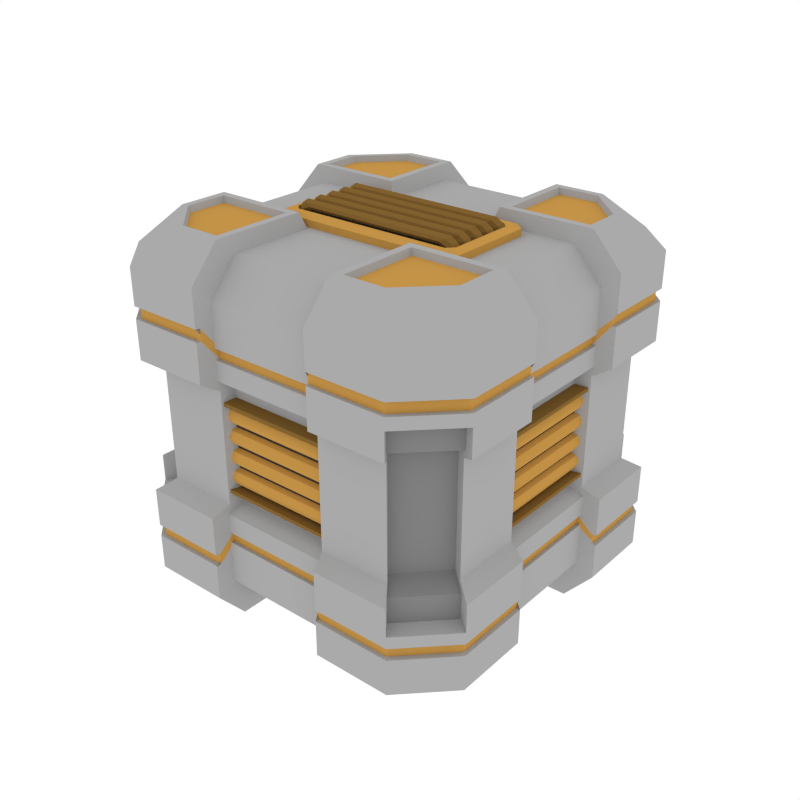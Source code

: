 # Source: Props_Crate.blend  (saved by Blender 2.79.0; exported with 4.5.12 LTS)
import bpy
from mathutils import Matrix  # noqa: F401  (used for matrix-valued properties, if any)

bpy.ops.wm.read_factory_settings(use_empty=True)
scene = bpy.context.scene
scene.name = 'Scene'

# ---- collections
col_collection_1 = bpy.data.collections.new('Collection 1'); scene.collection.children.link(col_collection_1)

# ---- materials (node trees are filled in below, after node groups)
mat_main = bpy.data.materials.new('Main')
mat_main.alpha_threshold = 0.0
mat_main.diffuse_color = (0.402, 0.402, 0.402, 1.0)
mat_main.roughness = 0.5
mat_accent = bpy.data.materials.new('Accent')
mat_accent.alpha_threshold = 0.0
mat_accent.diffuse_color = (0.5596, 0.2977, 0.06679, 1.0)
mat_accent.roughness = 0.5
mat_darkgrey = bpy.data.materials.new('DarkGrey')
mat_darkgrey.alpha_threshold = 0.0
mat_darkgrey.diffuse_color = (0.2395, 0.2395, 0.2395, 1.0)
mat_darkgrey.roughness = 0.5
mat_darkaccent = bpy.data.materials.new('DarkAccent')
mat_darkaccent.alpha_threshold = 0.0
mat_darkaccent.diffuse_color = (0.2266, 0.1234, 0.03015, 1.0)
mat_darkaccent.roughness = 0.5
mat_black = bpy.data.materials.new('Black')
mat_black.alpha_threshold = 0.0
mat_black.diffuse_color = (0.04203, 0.04203, 0.04203, 1.0)
mat_black.roughness = 0.5

# ---- material node trees

# ---- world
world_world = bpy.data.worlds.new('World'); scene.world = world_world
world_world.color = (1.0, 1.0, 1.0)
world_world.use_sun_shadow = False
world_world.sun_shadow_jitter_overblur = 0.0
world_world.cycles.sampling_method = 'NONE'
world_world.cycles.sample_map_resolution = 256

# ---- meshes
me_cube = bpy.data.meshes.new('Cube')
me_cube.from_pydata([(0.1329, 0.1329, 0.798), (0.1329, -0.1329, 0.798), (-0.1329, 0.1329, 0.798), (-0.1329, -0.1329, 0.798), (0.1223, -0.1223, 0.7663), (-0.1223, -0.1223, 0.7663), (0.1223, 0.1223, 0.7663), (-0.1223, 0.1223, 0.7663), (-0.1329, 0.3282, 0.798), (-0.1329, 0.3986, 0.7276), (0.1329, 0.3986, 0.7276), (0.1329, 0.3282, 0.798), (0.1329, -0.3986, 0.7276), (0.1329, -0.3363, 0.798), (-0.1329, -0.3986, 0.7276), (-0.1329, -0.3363, 0.798), (-0.3986, -0.1329, 0.7276), (-0.3363, -0.1329, 0.798), (-0.3986, 0.1329, 0.7276), (-0.3363, 0.1329, 0.798), (0.3363, 0.1329, 0.798), (0.3986, 0.1329, 0.7276), (0.3986, -0.1329, 0.7276), (0.3363, -0.1329, 0.798), (-0.1223, 0.2964, 0.7663), (-0.1223, 0.3668, 0.6959), (0.1223, 0.3668, 0.6959), (0.1223, 0.2964, 0.7663), (0.1223, -0.3045, 0.7663), (0.1223, -0.3668, 0.6959), (-0.1223, -0.3045, 0.7663), (-0.1223, -0.3668, 0.6959), (-0.3045, -0.1223, 0.7663), (-0.3668, -0.1223, 0.6959), (-0.3668, 0.1223, 0.6959), (-0.3045, 0.1223, 0.7663), (0.3668, 0.1223, 0.6959), (0.3045, 0.1223, 0.7663), (0.3668, -0.1223, 0.6959), (0.3045, -0.1223, 0.7663), (-0.3363, -0.2384, 0.798), (-0.2384, -0.3363, 0.798), (-0.3986, -0.3007, 0.7276), (-0.3007, -0.3986, 0.7276), (-0.239, 0.3282, 0.798), (-0.3363, 0.2289, 0.798), (-0.3013, 0.3986, 0.7276), (-0.3986, 0.2993, 0.7276), (0.2384, -0.3363, 0.798), (0.3363, -0.2384, 0.798), (0.3007, -0.3986, 0.7276), (0.3986, -0.3007, 0.7276), (0.3363, 0.2289, 0.798), (0.239, 0.3282, 0.798), (0.3986, 0.2993, 0.7276), (0.3013, 0.3986, 0.7276), (-0.1329, -0.3986, 0.6251), (-0.1329, -0.3986, 0.6506), (-0.3986, 0.1329, 0.6251), (-0.3986, 0.1329, 0.6506), (0.3986, -0.1329, 0.6251), (0.3986, -0.1329, 0.6506), (0.1329, 0.3986, 0.6251), (0.1329, 0.3986, 0.6506), (0.1223, 0.3668, 0.5832), (0.1223, 0.3668, 0.6063), (-0.1223, -0.3668, 0.5832), (-0.1223, -0.3668, 0.6063), (-0.3668, 0.1223, 0.5832), (-0.3668, 0.1223, 0.6063), (0.3668, -0.1223, 0.5832), (0.3668, -0.1223, 0.6063), (-0.3007, -0.3986, 0.6251), (-0.3007, -0.3986, 0.6506), (-0.3986, 0.2993, 0.6251), (-0.3986, 0.2993, 0.6506), (0.3986, -0.3007, 0.6251), (0.3986, -0.3007, 0.6506), (0.3013, 0.3986, 0.6251), (0.3013, 0.3986, 0.6506), (-0.3986, -0.1329, 0.6506), (-0.3986, -0.1329, 0.6251), (-0.1329, 0.3986, 0.6506), (-0.1329, 0.3986, 0.6251), (0.1329, -0.3986, 0.6506), (0.1329, -0.3986, 0.6251), (0.3986, 0.1329, 0.6506), (0.3986, 0.1329, 0.6251), (-0.1223, 0.3668, 0.6063), (-0.1223, 0.3668, 0.5832), (0.1223, -0.3668, 0.6063), (0.1223, -0.3668, 0.5832), (-0.3668, -0.1223, 0.6063), (-0.3668, -0.1223, 0.5832), (0.3668, 0.1223, 0.6063), (0.3668, 0.1223, 0.5832), (-0.3986, -0.3007, 0.6506), (-0.3986, -0.3007, 0.6251), (-0.3013, 0.3986, 0.6506), (-0.3013, 0.3986, 0.6251), (0.3007, -0.3986, 0.6506), (0.3007, -0.3986, 0.6251), (0.3986, 0.2993, 0.6506), (0.3986, 0.2993, 0.6251), (-0.1301, -0.3902, 0.6251), (-0.1301, -0.3902, 0.6501), (-0.3902, 0.1301, 0.6251), (-0.3902, 0.1301, 0.6501), (0.3902, -0.1301, 0.6251), (0.3902, -0.1301, 0.6501), (0.1301, 0.3902, 0.6251), (0.1301, 0.3902, 0.6501), (0.1197, 0.3592, 0.5841), (0.1197, 0.3592, 0.6066), (-0.1197, -0.3592, 0.5841), (-0.1197, -0.3592, 0.6066), (-0.3592, 0.1197, 0.5841), (-0.3592, 0.1197, 0.6066), (0.3592, -0.1197, 0.5841), (0.3592, -0.1197, 0.6066), (-0.2944, -0.3902, 0.6251), (-0.2944, -0.3902, 0.6501), (-0.3902, 0.293, 0.6251), (-0.3902, 0.293, 0.6501), (0.3902, -0.2944, 0.6251), (0.3902, -0.2944, 0.6501), (0.295, 0.3902, 0.6251), (0.295, 0.3902, 0.6501), (-0.3902, -0.1301, 0.6501), (-0.3902, -0.1301, 0.6251), (-0.1301, 0.3902, 0.6501), (-0.1301, 0.3902, 0.6251), (0.1301, -0.3902, 0.6501), (0.1301, -0.3902, 0.6251), (0.3902, 0.1301, 0.6501), (0.3902, 0.1301, 0.6251), (-0.1197, 0.3592, 0.6066), (-0.1197, 0.3592, 0.5841), (0.1197, -0.3592, 0.6066), (0.1197, -0.3592, 0.5841), (-0.3592, -0.1197, 0.6066), (-0.3592, -0.1197, 0.5841), (0.3592, 0.1197, 0.6066), (0.3592, 0.1197, 0.5841), (-0.3902, -0.2944, 0.6501), (-0.3902, -0.2944, 0.6251), (-0.295, 0.3902, 0.6501), (-0.295, 0.3902, 0.6251), (0.2944, -0.3902, 0.6501), (0.2944, -0.3902, 0.6251), (0.3902, 0.293, 0.6501), (0.3902, 0.293, 0.6251), (-0.1493, -0.3201, 0.798), (-0.1493, -0.1493, 0.798), (-0.3201, -0.1493, 0.798), (-0.1493, 0.1484, 0.798), (-0.1493, 0.3125, 0.798), (-0.3201, 0.1484, 0.798), (0.3201, -0.1493, 0.798), (0.1493, -0.1493, 0.798), (0.1493, -0.3201, 0.798), (0.1493, 0.3125, 0.798), (0.1493, 0.1484, 0.798), (0.3201, 0.1484, 0.798), (-0.3201, 0.2291, 0.798), (-0.2384, 0.3125, 0.798), (0.2384, 0.3125, 0.798), (0.3201, 0.2291, 0.798), (0.3201, -0.2379, 0.798), (0.2379, -0.3201, 0.798), (-0.2379, -0.3201, 0.798), (-0.3201, -0.2379, 0.798), (-0.1535, -0.3159, 0.7851), (-0.1535, -0.1535, 0.7851), (-0.3159, -0.1535, 0.7851), (-0.1536, 0.1525, 0.7851), (-0.1536, 0.3084, 0.7851), (-0.3159, 0.1525, 0.7851), (0.3159, -0.1535, 0.7851), (0.1535, -0.1535, 0.7851), (0.1535, -0.3159, 0.7851), (0.1536, 0.3084, 0.7851), (0.1536, 0.1525, 0.7851), (0.3159, 0.1525, 0.7851), (-0.3159, 0.2291, 0.7851), (-0.2383, 0.3084, 0.7851), (0.2383, 0.3084, 0.7851), (0.3159, 0.2291, 0.7851), (0.3159, -0.2378, 0.7851), (0.2378, -0.3159, 0.7851), (-0.2378, -0.3159, 0.7851), (-0.3159, -0.2378, 0.7851), (-0.3986, -0.1329, 0.6001), (-0.1329, 0.3986, 0.6001), (0.1329, -0.3986, 0.6001), (0.3986, 0.1329, 0.6001), (-0.1223, 0.3668, 0.5653), (0.1223, -0.3668, 0.5653), (-0.3668, -0.1223, 0.5653), (0.3668, 0.1223, 0.5653), (-0.3986, -0.3007, 0.6001), (-0.3013, 0.3986, 0.6001), (0.3007, -0.3986, 0.6001), (0.3986, 0.2993, 0.6001), (-0.1329, -0.3986, 0.6001), (-0.3986, 0.1329, 0.6001), (0.3986, -0.1329, 0.6001), (0.1329, 0.3986, 0.6001), (0.1223, 0.3668, 0.5653), (-0.1223, -0.3668, 0.5653), (-0.3668, 0.1223, 0.5653), (0.3668, -0.1223, 0.5653), (-0.3007, -0.3986, 0.6001), (-0.3986, 0.2993, 0.6001), (0.3986, -0.3007, 0.6001), (0.3013, 0.3986, 0.6001), (-0.3718, -0.2805, 0.596), (-0.281, 0.3717, 0.596), (0.2805, -0.3718, 0.596), (0.3718, 0.2791, 0.596), (-0.2805, -0.3718, 0.596), (-0.3718, 0.2791, 0.596), (0.3718, -0.2805, 0.596), (0.281, 0.3717, 0.596), (-0.3986, -0.1329, 0.5415), (-0.1329, 0.3986, 0.5415), (0.1329, -0.3986, 0.5415), (0.3986, 0.1329, 0.5415), (-0.1223, 0.3668, 0.5415), (0.1223, -0.3668, 0.5415), (-0.3668, -0.1223, 0.5415), (0.3668, 0.1223, 0.5415), (-0.3986, -0.3007, 0.5415), (-0.3013, 0.3986, 0.5415), (0.3007, -0.3986, 0.5415), (0.3986, 0.2993, 0.5415), (-0.1329, -0.3986, 0.5415), (-0.3986, 0.1329, 0.5415), (0.3986, -0.1329, 0.5415), (0.1329, 0.3986, 0.5415), (0.1223, 0.3668, 0.5415), (-0.1223, -0.3668, 0.5415), (-0.3668, 0.1223, 0.5415), (0.3668, -0.1223, 0.5415), (-0.3007, -0.3986, 0.5415), (-0.3986, 0.2993, 0.5415), (0.3986, -0.3007, 0.5415), (0.3013, 0.3986, 0.5415), (-0.3718, -0.2805, 0.5415), (-0.281, 0.3717, 0.5415), (0.2805, -0.3718, 0.5415), (0.3718, 0.2791, 0.5415), (-0.2805, -0.3718, 0.5415), (-0.3718, 0.2791, 0.5415), (0.3718, -0.2805, 0.5415), (0.281, 0.3717, 0.5415), (-0.3634, -0.1211, 0.5209), (-0.1211, 0.3634, 0.5209), (0.1211, -0.3634, 0.5209), (0.3634, 0.1211, 0.5209), (-0.1115, 0.3344, 0.5209), (0.1115, -0.3345, 0.5209), (-0.3345, -0.1115, 0.5209), (0.3345, 0.1115, 0.5209), (-0.3634, -0.2742, 0.5209), (-0.2747, 0.3634, 0.5209), (0.2742, -0.3634, 0.5209), (0.3634, 0.2729, 0.5209), (-0.339, -0.2558, 0.5209), (-0.2562, 0.3389, 0.5209), (0.2557, -0.339, 0.5209), (0.339, 0.2545, 0.5209), (-0.1211, -0.3634, 0.5209), (-0.3634, 0.1211, 0.5209), (0.3634, -0.1211, 0.5209), (0.1211, 0.3634, 0.5209), (0.1115, 0.3344, 0.5209), (-0.1115, -0.3345, 0.5209), (-0.3345, 0.1115, 0.5209), (0.3345, -0.1115, 0.5209), (-0.2742, -0.3634, 0.5209), (-0.3634, 0.2729, 0.5209), (0.3634, -0.2742, 0.5209), (0.2747, 0.3634, 0.5209), (-0.2557, -0.339, 0.5209), (-0.339, 0.2545, 0.5209), (0.339, -0.2558, 0.5209), (0.2562, 0.3389, 0.5209), (-0.2097, -0.09732, 0.781), (-0.1907, -0.1157, 0.781), (-0.1907, 0.113, 0.781), (-0.2097, 0.09462, 0.781), (-0.1907, -0.1157, 0.7471), (-0.2097, -0.09732, 0.7471), (-0.2097, 0.09462, 0.7471), (-0.1907, 0.113, 0.7471), (0.1895, -0.1157, 0.781), (0.2085, -0.09732, 0.781), (0.2085, 0.09462, 0.781), (0.1895, 0.113, 0.781), (0.2085, -0.09732, 0.7471), (0.1895, -0.1157, 0.7471), (0.1895, 0.113, 0.7471), (0.2085, 0.09462, 0.7471), (-0.1811, -0.103, 0.7865), (-0.1967, -0.08651, 0.7865), (-0.1967, 0.08381, 0.7865), (-0.1811, 0.1003, 0.7865), (0.1955, -0.08651, 0.7865), (0.1799, -0.103, 0.7865), (0.1799, 0.1003, 0.7865), (0.1955, 0.08381, 0.7865), (-0.1761, -0.09013, 0.7865), (-0.1899, -0.07551, 0.7865), (-0.1899, 0.07281, 0.7865), (-0.1761, 0.08743, 0.7865), (0.1887, -0.07551, 0.7865), (0.1749, -0.09013, 0.7865), (0.1749, 0.08743, 0.7865), (0.1887, 0.07281, 0.7865), (-0.1761, -0.09013, 0.7695), (-0.1899, -0.07551, 0.7695), (-0.1899, 0.07281, 0.7695), (-0.1761, 0.08743, 0.7695), (0.1887, -0.07551, 0.7695), (0.1749, -0.09013, 0.7695), (0.1749, 0.08743, 0.7695), (0.1887, 0.07281, 0.7695), (-0.1695, 0.06848, 0.7513), (-0.1734, 0.07777, 0.7513), (-0.1827, 0.08161, 0.7513), (-0.192, 0.07777, 0.7513), (-0.1959, 0.06848, 0.7535), (-0.192, 0.05919, 0.7513), (-0.1827, 0.05534, 0.7513), (-0.1734, 0.05919, 0.7513), (-0.1669, 0.06848, 0.7698), (-0.1712, 0.07777, 0.7698), (-0.1816, 0.08161, 0.7698), (-0.192, 0.07777, 0.7698), (-0.1964, 0.06848, 0.7721), (-0.192, 0.05919, 0.7698), (-0.1816, 0.05534, 0.7698), (-0.1712, 0.05919, 0.7698), (-0.1619, 0.06848, 0.7778), (-0.1653, 0.07777, 0.7796), (-0.1734, 0.08161, 0.784), (-0.1816, 0.07777, 0.7884), (-0.1849, 0.06848, 0.7925), (-0.1816, 0.05919, 0.7884), (-0.1734, 0.05534, 0.784), (-0.1653, 0.05919, 0.7796), (-0.1526, 0.06848, 0.7824), (-0.1526, 0.07777, 0.7849), (-0.156, 0.08161, 0.7912), (-0.1664, 0.07777, 0.7974), (-0.1707, 0.06848, 0.8022), (-0.1664, 0.05919, 0.7974), (-0.156, 0.05534, 0.7912), (-0.1526, 0.05919, 0.7849), (0.1698, 0.06848, 0.7513), (0.1737, 0.07777, 0.7513), (0.183, 0.08161, 0.7513), (0.1924, 0.07777, 0.7513), (0.1962, 0.06848, 0.7535), (0.1924, 0.05919, 0.7513), (0.183, 0.05534, 0.7513), (0.1737, 0.05919, 0.7513), (0.167, 0.06848, 0.7698), (0.1713, 0.07777, 0.7698), (0.1817, 0.08161, 0.7698), (0.1921, 0.07777, 0.7698), (0.1965, 0.06848, 0.7721), (0.1921, 0.05919, 0.7698), (0.1817, 0.05534, 0.7698), (0.1713, 0.05919, 0.7698), (0.162, 0.06848, 0.7778), (0.1654, 0.07777, 0.7796), (0.1735, 0.08161, 0.784), (0.1816, 0.07777, 0.7884), (0.185, 0.06848, 0.7925), (0.1816, 0.05919, 0.7884), (0.1735, 0.05534, 0.784), (0.1654, 0.05919, 0.7796), (0.1527, 0.06848, 0.7824), (0.1527, 0.07777, 0.7849), (0.1561, 0.08161, 0.7912), (0.1665, 0.07777, 0.7974), (0.1708, 0.06848, 0.8022), (0.1665, 0.05919, 0.7974), (0.1561, 0.05534, 0.7912), (0.1527, 0.05919, 0.7849), (-0.1695, 0.03432, 0.7513), (-0.1734, 0.04361, 0.7513), (-0.1827, 0.04746, 0.7513), (-0.192, 0.04361, 0.7513), (-0.1959, 0.03432, 0.7535), (-0.192, 0.02503, 0.7513), (-0.1827, 0.02119, 0.7513), (-0.1734, 0.02503, 0.7513), (-0.1669, 0.03432, 0.7698), (-0.1712, 0.04361, 0.7698), (-0.1816, 0.04746, 0.7698), (-0.192, 0.04361, 0.7698), (-0.1964, 0.03432, 0.7721), (-0.192, 0.02503, 0.7698), (-0.1816, 0.02119, 0.7698), (-0.1712, 0.02503, 0.7698), (-0.1619, 0.03432, 0.7778), (-0.1653, 0.04361, 0.7796), (-0.1734, 0.04746, 0.784), (-0.1816, 0.04361, 0.7884), (-0.1849, 0.03432, 0.7925), (-0.1816, 0.02503, 0.7884), (-0.1734, 0.02119, 0.784), (-0.1653, 0.02503, 0.7796), (-0.1526, 0.03432, 0.7824), (-0.1526, 0.04361, 0.7849), (-0.156, 0.04746, 0.7912), (-0.1664, 0.04361, 0.7974), (-0.1707, 0.03432, 0.8022), (-0.1664, 0.02503, 0.7974), (-0.156, 0.02119, 0.7912), (-0.1526, 0.02503, 0.7849), (0.1698, 0.03432, 0.7513), (0.1737, 0.04361, 0.7513), (0.183, 0.04746, 0.7513), (0.1924, 0.04361, 0.7513), (0.1962, 0.03432, 0.7535), (0.1924, 0.02503, 0.7513), (0.183, 0.02119, 0.7513), (0.1737, 0.02503, 0.7513), (0.167, 0.03432, 0.7698), (0.1713, 0.04361, 0.7698), (0.1817, 0.04746, 0.7698), (0.1921, 0.04361, 0.7698), (0.1965, 0.03432, 0.7721), (0.1921, 0.02503, 0.7698), (0.1817, 0.02119, 0.7698), (0.1713, 0.02503, 0.7698), (0.162, 0.03432, 0.7778), (0.1654, 0.04361, 0.7796), (0.1735, 0.04746, 0.784), (0.1816, 0.04361, 0.7884), (0.185, 0.03432, 0.7925), (0.1816, 0.02503, 0.7884), (0.1735, 0.02119, 0.784), (0.1654, 0.02503, 0.7796), (0.1527, 0.03432, 0.7824), (0.1527, 0.04361, 0.7849), (0.1561, 0.04746, 0.7912), (0.1665, 0.04361, 0.7974), (0.1708, 0.03432, 0.8022), (0.1665, 0.02504, 0.7974), (0.1561, 0.02119, 0.7912), (0.1527, 0.02503, 0.7849), (-0.1695, 0.0001688, 0.7513), (-0.1734, 0.009457, 0.7513), (-0.1827, 0.0133, 0.7513), (-0.192, 0.009457, 0.7513), (-0.1959, 0.000169, 0.7535), (-0.192, -0.009119, 0.7513), (-0.1827, -0.01297, 0.7513), (-0.1734, -0.009119, 0.7513), (-0.1669, 0.0001689, 0.7698), (-0.1712, 0.009457, 0.7698), (-0.1816, 0.01331, 0.7698), (-0.192, 0.009457, 0.7698), (-0.1964, 0.0001689, 0.7721), (-0.192, -0.009119, 0.7698), (-0.1816, -0.01297, 0.7698), (-0.1712, -0.009119, 0.7698), (-0.1619, 0.0001688, 0.7778), (-0.1653, 0.009457, 0.7796), (-0.1734, 0.0133, 0.784), (-0.1816, 0.009457, 0.7884), (-0.1849, 0.0001688, 0.7925), (-0.1816, -0.009119, 0.7884), (-0.1734, -0.01297, 0.784), (-0.1653, -0.009119, 0.7796), (-0.1526, 0.000169, 0.7824), (-0.1526, 0.009457, 0.7849), (-0.156, 0.01331, 0.7912), (-0.1664, 0.009457, 0.7974), (-0.1707, 0.000169, 0.8022), (-0.1664, -0.009119, 0.7974), (-0.156, -0.01297, 0.7912), (-0.1526, -0.009119, 0.7849), (0.1698, 0.000169, 0.7513), (0.1737, 0.009457, 0.7513), (0.183, 0.01331, 0.7513), (0.1924, 0.009457, 0.7513), (0.1962, 0.0001689, 0.7535), (0.1924, -0.009119, 0.7513), (0.183, -0.01297, 0.7513), (0.1737, -0.009119, 0.7513), (0.167, 0.0001689, 0.7698), (0.1713, 0.009457, 0.7698), (0.1817, 0.01331, 0.7698), (0.1921, 0.009457, 0.7698), (0.1965, 0.0001691, 0.7721), (0.1921, -0.009119, 0.7698), (0.1817, -0.01297, 0.7698), (0.1713, -0.009119, 0.7698), (0.162, 0.000169, 0.7778), (0.1654, 0.009457, 0.7796), (0.1735, 0.01331, 0.784), (0.1816, 0.009457, 0.7884), (0.185, 0.0001689, 0.7925), (0.1816, -0.009119, 0.7884), (0.1735, -0.01297, 0.784), (0.1654, -0.009119, 0.7796), (0.1527, 0.000169, 0.7824), (0.1527, 0.009457, 0.7849), (0.1561, 0.01331, 0.7912), (0.1665, 0.009457, 0.7974), (0.1708, 0.000169, 0.8022), (0.1665, -0.009119, 0.7974), (0.1561, -0.01297, 0.7912), (0.1527, -0.009119, 0.7849), (-0.1695, -0.03399, 0.7513), (-0.1734, -0.0247, 0.7513), (-0.1827, -0.02085, 0.7513), (-0.192, -0.0247, 0.7513), (-0.1959, -0.03399, 0.7535), (-0.192, -0.04327, 0.7513), (-0.1827, -0.04712, 0.7513), (-0.1734, -0.04327, 0.7513), (-0.1669, -0.03399, 0.7698), (-0.1712, -0.0247, 0.7698), (-0.1816, -0.02085, 0.7698), (-0.192, -0.0247, 0.7698), (-0.1964, -0.03399, 0.7721), (-0.192, -0.04327, 0.7698), (-0.1816, -0.04712, 0.7698), (-0.1712, -0.04327, 0.7698), (-0.1619, -0.03399, 0.7778), (-0.1653, -0.0247, 0.7796), (-0.1734, -0.02085, 0.784), (-0.1816, -0.0247, 0.7884), (-0.1849, -0.03399, 0.7925), (-0.1816, -0.04327, 0.7884), (-0.1734, -0.04712, 0.784), (-0.1653, -0.04327, 0.7796), (-0.1526, -0.03399, 0.7824), (-0.1526, -0.0247, 0.7849), (-0.156, -0.02085, 0.7912), (-0.1664, -0.0247, 0.7974), (-0.1707, -0.03399, 0.8022), (-0.1664, -0.04327, 0.7974), (-0.156, -0.04712, 0.7912), (-0.1526, -0.04327, 0.7849), (0.1698, -0.03399, 0.7513), (0.1737, -0.0247, 0.7513), (0.183, -0.02085, 0.7513), (0.1924, -0.0247, 0.7513), (0.1962, -0.03399, 0.7535), (0.1924, -0.04327, 0.7513), (0.183, -0.04712, 0.7513), (0.1737, -0.04327, 0.7513), (0.167, -0.03399, 0.7698), (0.1713, -0.0247, 0.7698), (0.1817, -0.02085, 0.7698), (0.1921, -0.0247, 0.7698), (0.1965, -0.03399, 0.7721), (0.1921, -0.04327, 0.7698), (0.1817, -0.04712, 0.7698), (0.1713, -0.04327, 0.7698), (0.162, -0.03399, 0.7778), (0.1654, -0.0247, 0.7796), (0.1735, -0.02085, 0.784), (0.1816, -0.0247, 0.7884), (0.185, -0.03399, 0.7925), (0.1816, -0.04327, 0.7884), (0.1735, -0.04712, 0.784), (0.1654, -0.04327, 0.7796), (0.1527, -0.03399, 0.7824), (0.1527, -0.0247, 0.7849), (0.1561, -0.02085, 0.7912), (0.1665, -0.0247, 0.7974), (0.1708, -0.03399, 0.8022), (0.1665, -0.04327, 0.7974), (0.1561, -0.04712, 0.7912), (0.1527, -0.04327, 0.7849), (-0.1695, -0.06814, 0.7513), (-0.1734, -0.05885, 0.7513), (-0.1827, -0.055, 0.7513), (-0.192, -0.05885, 0.7513), (-0.1959, -0.06814, 0.7535), (-0.192, -0.07743, 0.7513), (-0.1827, -0.08128, 0.7513), (-0.1734, -0.07743, 0.7513), (-0.1669, -0.06814, 0.7698), (-0.1712, -0.05885, 0.7698), (-0.1816, -0.055, 0.7698), (-0.192, -0.05885, 0.7698), (-0.1964, -0.06814, 0.7721), (-0.192, -0.07743, 0.7698), (-0.1816, -0.08128, 0.7698), (-0.1712, -0.07743, 0.7698), (-0.1619, -0.06814, 0.7778), (-0.1653, -0.05885, 0.7796), (-0.1734, -0.055, 0.784), (-0.1816, -0.05885, 0.7884), (-0.1849, -0.06814, 0.7925), (-0.1816, -0.07743, 0.7884), (-0.1734, -0.08128, 0.784), (-0.1653, -0.07743, 0.7796), (-0.1526, -0.06814, 0.7824), (-0.1526, -0.05885, 0.7849), (-0.156, -0.055, 0.7912), (-0.1664, -0.05885, 0.7974), (-0.1707, -0.06814, 0.8022), (-0.1664, -0.07743, 0.7974), (-0.156, -0.08128, 0.7912), (-0.1526, -0.07743, 0.7849), (0.1698, -0.06814, 0.7513), (0.1737, -0.05885, 0.7513), (0.183, -0.055, 0.7513), (0.1924, -0.05885, 0.7513), (0.1962, -0.06814, 0.7535), (0.1924, -0.07743, 0.7513), (0.183, -0.08128, 0.7513), (0.1737, -0.07743, 0.7513), (0.167, -0.06814, 0.7698), (0.1713, -0.05885, 0.7698), (0.1817, -0.055, 0.7698), (0.1921, -0.05885, 0.7698), (0.1965, -0.06814, 0.7721), (0.1921, -0.07743, 0.7698), (0.1817, -0.08128, 0.7698), (0.1713, -0.07743, 0.7698), (0.162, -0.06814, 0.7778), (0.1654, -0.05885, 0.7796), (0.1735, -0.055, 0.784), (0.1816, -0.05885, 0.7884), (0.185, -0.06814, 0.7925), (0.1816, -0.07743, 0.7884), (0.1735, -0.08128, 0.784), (0.1654, -0.07743, 0.7796), (0.1527, -0.06814, 0.7824), (0.1527, -0.05885, 0.7849), (0.1561, -0.055, 0.7912), (0.1665, -0.05885, 0.7974), (0.1708, -0.06814, 0.8022), (0.1665, -0.07743, 0.7974), (0.1561, -0.08128, 0.7912), (0.1527, -0.07743, 0.7849), (0.1329, 0.1329, 0.0008842), (0.1329, -0.1329, 0.0008842), (-0.1329, 0.1329, 0.0008842), (-0.1329, -0.1329, 0.0008842), (0.1223, -0.1223, 0.03262), (-0.1223, -0.1223, 0.03262), (0.1223, 0.1223, 0.03262), (-0.1223, 0.1223, 0.03262), (-0.1329, 0.3282, 0.0008842), (-0.1329, 0.3986, 0.07129), (0.1329, 0.3986, 0.07129), (0.1329, 0.3282, 0.0008842), (0.1329, -0.3986, 0.07129), (0.1329, -0.3363, 0.0008842), (-0.1329, -0.3986, 0.07129), (-0.1329, -0.3363, 0.0008842), (-0.3986, -0.1329, 0.07129), (-0.3363, -0.1329, 0.0008842), (-0.3986, 0.1329, 0.07129), (-0.3363, 0.1329, 0.0008842), (0.3363, 0.1329, 0.0008842), (0.3986, 0.1329, 0.07129), (0.3986, -0.1329, 0.07129), (0.3363, -0.1329, 0.0008842), (-0.1223, 0.2964, 0.03262), (-0.1223, 0.3668, 0.103), (0.1223, 0.3668, 0.103), (0.1223, 0.2964, 0.03262), (0.1223, -0.3045, 0.03262), (0.1223, -0.3668, 0.103), (-0.1223, -0.3045, 0.03262), (-0.1223, -0.3668, 0.103), (-0.3045, -0.1223, 0.03262), (-0.3668, -0.1223, 0.103), (-0.3668, 0.1223, 0.103), (-0.3045, 0.1223, 0.03262), (0.3668, 0.1223, 0.103), (0.3045, 0.1223, 0.03262), (0.3668, -0.1223, 0.103), (0.3045, -0.1223, 0.03262), (-0.3363, -0.2384, 0.0008842), (-0.2384, -0.3363, 0.0008842), (-0.3986, -0.3007, 0.07129), (-0.3007, -0.3986, 0.07129), (-0.239, 0.3282, 0.0008842), (-0.3363, 0.2289, 0.0008842), (-0.3013, 0.3986, 0.07129), (-0.3986, 0.2993, 0.07129), (0.2384, -0.3363, 0.0008842), (0.3363, -0.2384, 0.0008842), (0.3007, -0.3986, 0.07129), (0.3986, -0.3007, 0.07129), (0.3363, 0.2289, 0.0008842), (0.239, 0.3282, 0.0008842), (0.3986, 0.2993, 0.07129), (0.3013, 0.3986, 0.07129), (-0.3634, -0.1211, 0.3994), (-0.1211, -0.3634, 0.3994), (-0.1211, 0.3634, 0.3994), (-0.3634, 0.1211, 0.3994), (0.1211, -0.3634, 0.3994), (0.3634, -0.1211, 0.3994), (0.3634, 0.1211, 0.3994), (0.1211, 0.3634, 0.3994), (0.1115, 0.3344, 0.3994), (-0.1115, 0.3344, 0.3994), (-0.1115, -0.3345, 0.3994), (0.1115, -0.3345, 0.3994), (-0.3345, 0.1115, 0.3994), (-0.3345, -0.1115, 0.3994), (0.3345, -0.1115, 0.3994), (0.3345, 0.1115, 0.3994), (-0.2742, -0.3634, 0.3994), (-0.3634, -0.2742, 0.3994), (-0.3634, 0.2729, 0.3994), (-0.2747, 0.3634, 0.3994), (0.3634, -0.2742, 0.3994), (0.2742, -0.3634, 0.3994), (0.2747, 0.3634, 0.3994), (0.3634, 0.2729, 0.3994), (-0.1329, -0.3986, 0.1738), (-0.1329, -0.3986, 0.1483), (-0.3986, 0.1329, 0.1738), (-0.3986, 0.1329, 0.1483), (0.3986, -0.1329, 0.1738), (0.3986, -0.1329, 0.1483), (0.1329, 0.3986, 0.1738), (0.1329, 0.3986, 0.1483), (0.1223, 0.3668, 0.2157), (0.1223, 0.3668, 0.1926), (-0.1223, -0.3668, 0.2157), (-0.1223, -0.3668, 0.1926), (-0.3668, 0.1223, 0.2157), (-0.3668, 0.1223, 0.1926), (0.3668, -0.1223, 0.2157), (0.3668, -0.1223, 0.1926), (-0.3007, -0.3986, 0.1738), (-0.3007, -0.3986, 0.1483), (-0.3986, 0.2993, 0.1738), (-0.3986, 0.2993, 0.1483), (0.3986, -0.3007, 0.1738), (0.3986, -0.3007, 0.1483), (0.3013, 0.3986, 0.1738), (0.3013, 0.3986, 0.1483), (-0.3986, -0.1329, 0.1483), (-0.3986, -0.1329, 0.1738), (-0.1329, 0.3986, 0.1483), (-0.1329, 0.3986, 0.1738), (0.1329, -0.3986, 0.1483), (0.1329, -0.3986, 0.1738), (0.3986, 0.1329, 0.1483), (0.3986, 0.1329, 0.1738), (-0.1223, 0.3668, 0.1926), (-0.1223, 0.3668, 0.2157), (0.1223, -0.3668, 0.1926), (0.1223, -0.3668, 0.2157), (-0.3668, -0.1223, 0.1926), (-0.3668, -0.1223, 0.2157), (0.3668, 0.1223, 0.1926), (0.3668, 0.1223, 0.2157), (-0.3986, -0.3007, 0.1483), (-0.3986, -0.3007, 0.1738), (-0.3013, 0.3986, 0.1483), (-0.3013, 0.3986, 0.1738), (0.3007, -0.3986, 0.1483), (0.3007, -0.3986, 0.1738), (0.3986, 0.2993, 0.1483), (0.3986, 0.2993, 0.1738), (-0.1301, -0.3902, 0.1738), (-0.1301, -0.3902, 0.1488), (-0.3902, 0.1301, 0.1738), (-0.3902, 0.1301, 0.1488), (0.3902, -0.1301, 0.1738), (0.3902, -0.1301, 0.1488), (0.1301, 0.3902, 0.1738), (0.1301, 0.3902, 0.1488), (0.1197, 0.3592, 0.2148), (0.1197, 0.3592, 0.1922), (-0.1197, -0.3592, 0.2148), (-0.1197, -0.3592, 0.1922), (-0.3592, 0.1197, 0.2148), (-0.3592, 0.1197, 0.1922), (0.3592, -0.1197, 0.2148), (0.3592, -0.1197, 0.1922), (-0.2944, -0.3902, 0.1738), (-0.2944, -0.3902, 0.1488), (-0.3902, 0.293, 0.1738), (-0.3902, 0.293, 0.1488), (0.3902, -0.2944, 0.1738), (0.3902, -0.2944, 0.1488), (0.295, 0.3902, 0.1738), (0.295, 0.3902, 0.1488), (-0.3902, -0.1301, 0.1488), (-0.3902, -0.1301, 0.1738), (-0.1301, 0.3902, 0.1488), (-0.1301, 0.3902, 0.1738), (0.1301, -0.3902, 0.1488), (0.1301, -0.3902, 0.1738), (0.3902, 0.1301, 0.1488), (0.3902, 0.1301, 0.1738), (-0.1197, 0.3592, 0.1922), (-0.1197, 0.3592, 0.2148), (0.1197, -0.3592, 0.1922), (0.1197, -0.3592, 0.2148), (-0.3592, -0.1197, 0.1922), (-0.3592, -0.1197, 0.2148), (0.3592, 0.1197, 0.1922), (0.3592, 0.1197, 0.2148), (-0.3902, -0.2944, 0.1488), (-0.3902, -0.2944, 0.1738), (-0.295, 0.3902, 0.1488), (-0.295, 0.3902, 0.1738), (0.2944, -0.3902, 0.1488), (0.2944, -0.3902, 0.1738), (0.3902, 0.293, 0.1488), (0.3902, 0.293, 0.1738), (-0.1493, -0.3201, 0.0008842), (-0.1493, -0.1493, 0.0008842), (-0.3201, -0.1493, 0.0008842), (-0.1493, 0.1484, 0.0008842), (-0.1493, 0.3125, 0.0008842), (-0.3201, 0.1484, 0.0008842), (0.3201, -0.1493, 0.0008842), (0.1493, -0.1493, 0.0008842), (0.1493, -0.3201, 0.0008842), (0.1493, 0.3125, 0.0008842), (0.1493, 0.1484, 0.0008842), (0.3201, 0.1484, 0.0008842), (-0.3201, 0.2291, 0.0008842), (-0.2384, 0.3125, 0.0008842), (0.2384, 0.3125, 0.0008842), (0.3201, 0.2291, 0.0008842), (0.3201, -0.2379, 0.0008842), (0.2379, -0.3201, 0.0008842), (-0.2379, -0.3201, 0.0008842), (-0.3201, -0.2379, 0.0008842), (-0.1535, -0.3159, 0.01376), (-0.1535, -0.1535, 0.01376), (-0.3159, -0.1535, 0.01376), (-0.1536, 0.1525, 0.01376), (-0.1536, 0.3084, 0.01376), (-0.3159, 0.1525, 0.01376), (0.3159, -0.1535, 0.01376), (0.1535, -0.1535, 0.01376), (0.1535, -0.3159, 0.01376), (0.1536, 0.3084, 0.01376), (0.1536, 0.1525, 0.01376), (0.3159, 0.1525, 0.01376), (-0.3159, 0.2291, 0.01376), (-0.2383, 0.3084, 0.01376), (0.2383, 0.3084, 0.01376), (0.3159, 0.2291, 0.01376), (0.3159, -0.2378, 0.01376), (0.2378, -0.3159, 0.01376), (-0.2378, -0.3159, 0.01376), (-0.3159, -0.2378, 0.01376), (-0.3986, -0.1329, 0.1988), (-0.1329, 0.3986, 0.1988), (0.1329, -0.3986, 0.1988), (0.3986, 0.1329, 0.1988), (-0.1223, 0.3668, 0.2336), (0.1223, -0.3668, 0.2336), (-0.3668, -0.1223, 0.2336), (0.3668, 0.1223, 0.2336), (-0.3986, -0.3007, 0.1988), (-0.3013, 0.3986, 0.1988), (0.3007, -0.3986, 0.1988), (0.3986, 0.2993, 0.1988), (-0.1329, -0.3986, 0.1988), (-0.3986, 0.1329, 0.1988), (0.3986, -0.1329, 0.1988), (0.1329, 0.3986, 0.1988), (0.1223, 0.3668, 0.2336), (-0.1223, -0.3668, 0.2336), (-0.3668, 0.1223, 0.2336), (0.3668, -0.1223, 0.2336), (-0.3007, -0.3986, 0.1988), (-0.3986, 0.2993, 0.1988), (0.3986, -0.3007, 0.1988), (0.3013, 0.3986, 0.1988), (-0.3718, -0.2805, 0.2029), (-0.339, -0.2558, 0.3994), (-0.281, 0.3717, 0.2029), (-0.2562, 0.3389, 0.3994), (0.2805, -0.3718, 0.2029), (0.2557, -0.339, 0.3994), (0.3718, 0.2791, 0.2029), (0.339, 0.2545, 0.3994), (0.2562, 0.3389, 0.3994), (0.339, -0.2558, 0.3994), (-0.339, 0.2545, 0.3994), (-0.2557, -0.339, 0.3994), (-0.2805, -0.3718, 0.2029), (-0.3718, 0.2791, 0.2029), (0.3718, -0.2805, 0.2029), (0.281, 0.3717, 0.2029), (-0.3986, -0.1329, 0.2574), (-0.1329, 0.3986, 0.2574), (0.1329, -0.3986, 0.2574), (0.3986, 0.1329, 0.2574), (-0.1223, 0.3668, 0.2574), (0.1223, -0.3668, 0.2574), (-0.3668, -0.1223, 0.2574), (0.3668, 0.1223, 0.2574), (-0.3986, -0.3007, 0.2574), (-0.3013, 0.3986, 0.2574), (0.3007, -0.3986, 0.2574), (0.3986, 0.2993, 0.2574), (-0.1329, -0.3986, 0.2574), (-0.3986, 0.1329, 0.2574), (0.3986, -0.1329, 0.2574), (0.1329, 0.3986, 0.2574), (0.1223, 0.3668, 0.2574), (-0.1223, -0.3668, 0.2574), (-0.3668, 0.1223, 0.2574), (0.3668, -0.1223, 0.2574), (-0.3007, -0.3986, 0.2574), (-0.3986, 0.2993, 0.2574), (0.3986, -0.3007, 0.2574), (0.3013, 0.3986, 0.2574), (-0.3718, -0.2805, 0.2574), (-0.281, 0.3717, 0.2574), (0.2805, -0.3718, 0.2574), (0.3718, 0.2791, 0.2574), (-0.2805, -0.3718, 0.2574), (-0.3718, 0.2791, 0.2574), (0.3718, -0.2805, 0.2574), (0.281, 0.3717, 0.2574), (-0.3634, -0.1211, 0.278), (-0.1211, 0.3634, 0.278), (0.1211, -0.3634, 0.278), (0.3634, 0.1211, 0.278), (-0.1115, 0.3344, 0.278), (0.1115, -0.3345, 0.278), (-0.3345, -0.1115, 0.278), (0.3345, 0.1115, 0.278), (-0.3634, -0.2742, 0.278), (-0.2747, 0.3634, 0.278), (0.2742, -0.3634, 0.278), (0.3634, 0.2729, 0.278), (-0.339, -0.2558, 0.278), (-0.2562, 0.3389, 0.278), (0.2557, -0.339, 0.278), (0.339, 0.2545, 0.278), (-0.1211, -0.3634, 0.278), (-0.3634, 0.1211, 0.278), (0.3634, -0.1211, 0.278), (0.1211, 0.3634, 0.278), (0.1115, 0.3344, 0.278), (-0.1115, -0.3345, 0.278), (-0.3345, 0.1115, 0.278), (0.3345, -0.1115, 0.278), (-0.2742, -0.3634, 0.278), (-0.3634, 0.2729, 0.278), (0.3634, -0.2742, 0.278), (0.2747, 0.3634, 0.278), (-0.2557, -0.339, 0.278), (-0.339, 0.2545, 0.278), (0.339, -0.2558, 0.278), (0.2562, 0.3389, 0.278), (-0.2097, -0.09732, 0.01785), (-0.1907, -0.1157, 0.01785), (-0.1907, 0.113, 0.01785), (-0.2097, 0.09462, 0.01785), (-0.1907, -0.1157, 0.05182), (-0.2097, -0.09732, 0.05182), (-0.2097, 0.09462, 0.05182), (-0.1907, 0.113, 0.05182), (0.1895, -0.1157, 0.01785), (0.2085, -0.09732, 0.01785), (0.2085, 0.09462, 0.01785), (0.1895, 0.113, 0.01785), (0.2085, -0.09732, 0.05182), (0.1895, -0.1157, 0.05182), (0.1895, 0.113, 0.05182), (0.2085, 0.09462, 0.05182), (-0.1811, -0.103, 0.01237), (-0.1967, -0.08651, 0.01237), (-0.1967, 0.08381, 0.01237), (-0.1811, 0.1003, 0.01237), (0.1955, -0.08651, 0.01237), (0.1799, -0.103, 0.01237), (0.1799, 0.1003, 0.01237), (0.1955, 0.08381, 0.01237), (-0.1761, -0.09013, 0.01237), (-0.1899, -0.07551, 0.01237), (-0.1899, 0.07281, 0.01237), (-0.1761, 0.08743, 0.01237), (0.1887, -0.07551, 0.01237), (0.1749, -0.09013, 0.01237), (0.1749, 0.08743, 0.01237), (0.1887, 0.07281, 0.01237), (-0.1761, -0.09013, 0.02934), (-0.1899, -0.07551, 0.02934), (-0.1899, 0.07281, 0.02934), (-0.1761, 0.08743, 0.02934), (0.1887, -0.07551, 0.02934), (0.1749, -0.09013, 0.02934), (0.1749, 0.08743, 0.02934), (0.1887, 0.07281, 0.02934), (-0.1695, 0.06848, 0.0476), (-0.1734, 0.07777, 0.0476), (-0.1827, 0.08161, 0.0476), (-0.192, 0.07777, 0.0476), (-0.1959, 0.06848, 0.04536), (-0.192, 0.05919, 0.0476), (-0.1827, 0.05534, 0.0476), (-0.1734, 0.05919, 0.0476), (-0.1669, 0.06848, 0.02904), (-0.1712, 0.07777, 0.02904), (-0.1816, 0.08161, 0.02904), (-0.192, 0.07777, 0.02904), (-0.1964, 0.06848, 0.0268), (-0.192, 0.05919, 0.02904), (-0.1816, 0.05534, 0.02904), (-0.1712, 0.05919, 0.02904), (-0.1619, 0.06848, 0.02108), (-0.1653, 0.07777, 0.01925), (-0.1734, 0.08161, 0.01485), (-0.1816, 0.07777, 0.01044), (-0.1849, 0.06848, 0.006374), (-0.1816, 0.05919, 0.01044), (-0.1734, 0.05534, 0.01485), (-0.1653, 0.05919, 0.01925), (-0.1526, 0.06848, 0.01653), (-0.1526, 0.07777, 0.01395), (-0.156, 0.08161, 0.007721), (-0.1664, 0.07777, 0.001492), (-0.1707, 0.06848, -0.003331), (-0.1664, 0.05919, 0.001492), (-0.156, 0.05534, 0.007721), (-0.1526, 0.05919, 0.01395), (0.1698, 0.06848, 0.0476), (0.1737, 0.07777, 0.0476), (0.183, 0.08161, 0.0476), (0.1924, 0.07777, 0.0476), (0.1962, 0.06848, 0.04536), (0.1924, 0.05919, 0.0476), (0.183, 0.05534, 0.0476), (0.1737, 0.05919, 0.0476), (0.167, 0.06848, 0.02904), (0.1713, 0.07777, 0.02904), (0.1817, 0.08161, 0.02904), (0.1921, 0.07777, 0.02904), (0.1965, 0.06848, 0.0268), (0.1921, 0.05919, 0.02904), (0.1817, 0.05534, 0.02904), (0.1713, 0.05919, 0.02904), (0.162, 0.06848, 0.02108), (0.1654, 0.07777, 0.01925), (0.1735, 0.08161, 0.01485), (0.1816, 0.07777, 0.01044), (0.185, 0.06848, 0.006374), (0.1816, 0.05919, 0.01044), (0.1735, 0.05534, 0.01485), (0.1654, 0.05919, 0.01925), (0.1527, 0.06848, 0.01653), (0.1527, 0.07777, 0.01395), (0.1561, 0.08161, 0.007721), (0.1665, 0.07777, 0.001492), (0.1708, 0.06848, -0.003331), (0.1665, 0.05919, 0.001492), (0.1561, 0.05534, 0.007721), (0.1527, 0.05919, 0.01395), (-0.1695, 0.03432, 0.0476), (-0.1734, 0.04361, 0.0476), (-0.1827, 0.04746, 0.0476), (-0.192, 0.04361, 0.0476), (-0.1959, 0.03432, 0.04536), (-0.192, 0.02503, 0.0476), (-0.1827, 0.02119, 0.0476), (-0.1734, 0.02503, 0.0476), (-0.1669, 0.03432, 0.02904), (-0.1712, 0.04361, 0.02904), (-0.1816, 0.04746, 0.02904), (-0.192, 0.04361, 0.02904), (-0.1964, 0.03432, 0.0268), (-0.192, 0.02503, 0.02904), (-0.1816, 0.02119, 0.02904), (-0.1712, 0.02503, 0.02904), (-0.1619, 0.03432, 0.02108), (-0.1653, 0.04361, 0.01925), (-0.1734, 0.04746, 0.01485), (-0.1816, 0.04361, 0.01044), (-0.1849, 0.03432, 0.006374), (-0.1816, 0.02503, 0.01044), (-0.1734, 0.02119, 0.01485), (-0.1653, 0.02503, 0.01925), (-0.1526, 0.03432, 0.01653), (-0.1526, 0.04361, 0.01395), (-0.156, 0.04746, 0.007721), (-0.1664, 0.04361, 0.001492), (-0.1707, 0.03432, -0.003331), (-0.1664, 0.02503, 0.001492), (-0.156, 0.02119, 0.007721), (-0.1526, 0.02503, 0.01395), (0.1698, 0.03432, 0.0476), (0.1737, 0.04361, 0.0476), (0.183, 0.04746, 0.0476), (0.1924, 0.04361, 0.0476), (0.1962, 0.03432, 0.04536), (0.1924, 0.02503, 0.0476), (0.183, 0.02119, 0.0476), (0.1737, 0.02503, 0.0476), (0.167, 0.03432, 0.02904), (0.1713, 0.04361, 0.02904), (0.1817, 0.04746, 0.02904), (0.1921, 0.04361, 0.02904), (0.1965, 0.03432, 0.0268), (0.1921, 0.02503, 0.02904), (0.1817, 0.02119, 0.02904), (0.1713, 0.02503, 0.02904), (0.162, 0.03432, 0.02108), (0.1654, 0.04361, 0.01925), (0.1735, 0.04746, 0.01485), (0.1816, 0.04361, 0.01044), (0.185, 0.03432, 0.006374), (0.1816, 0.02503, 0.01044), (0.1735, 0.02119, 0.01485), (0.1654, 0.02503, 0.01925), (0.1527, 0.03432, 0.01653), (0.1527, 0.04361, 0.01395), (0.1561, 0.04746, 0.007721), (0.1665, 0.04361, 0.001492), (0.1708, 0.03432, -0.003331), (0.1665, 0.02504, 0.001492), (0.1561, 0.02119, 0.007721), (0.1527, 0.02503, 0.01395), (-0.1695, 0.0001688, 0.0476), (-0.1734, 0.009457, 0.0476), (-0.1827, 0.0133, 0.0476), (-0.192, 0.009457, 0.0476), (-0.1959, 0.000169, 0.04536), (-0.192, -0.009119, 0.0476), (-0.1827, -0.01297, 0.0476), (-0.1734, -0.009119, 0.0476), (-0.1669, 0.0001689, 0.02904), (-0.1712, 0.009457, 0.02904), (-0.1816, 0.01331, 0.02904), (-0.192, 0.009457, 0.02904), (-0.1964, 0.0001689, 0.0268), (-0.192, -0.009119, 0.02904), (-0.1816, -0.01297, 0.02904), (-0.1712, -0.009119, 0.02904), (-0.1619, 0.0001688, 0.02108), (-0.1653, 0.009457, 0.01925), (-0.1734, 0.0133, 0.01485), (-0.1816, 0.009457, 0.01044), (-0.1849, 0.0001688, 0.006374), (-0.1816, -0.009119, 0.01044), (-0.1734, -0.01297, 0.01485), (-0.1653, -0.009119, 0.01925), (-0.1526, 0.000169, 0.01653), (-0.1526, 0.009457, 0.01395), (-0.156, 0.01331, 0.007721), (-0.1664, 0.009457, 0.001492), (-0.1707, 0.000169, -0.003331), (-0.1664, -0.009119, 0.001492), (-0.156, -0.01297, 0.007721), (-0.1526, -0.009119, 0.01395), (0.1698, 0.000169, 0.0476), (0.1737, 0.009457, 0.0476), (0.183, 0.01331, 0.0476), (0.1924, 0.009457, 0.0476), (0.1962, 0.0001689, 0.04536), (0.1924, -0.009119, 0.0476), (0.183, -0.01297, 0.0476), (0.1737, -0.009119, 0.0476), (0.167, 0.0001689, 0.02904), (0.1713, 0.009457, 0.02904), (0.1817, 0.01331, 0.02904), (0.1921, 0.009457, 0.02904), (0.1965, 0.0001691, 0.0268), (0.1921, -0.009119, 0.02904), (0.1817, -0.01297, 0.02904), (0.1713, -0.009119, 0.02904), (0.162, 0.000169, 0.02108), (0.1654, 0.009457, 0.01925), (0.1735, 0.01331, 0.01485), (0.1816, 0.009457, 0.01044), (0.185, 0.0001689, 0.006374), (0.1816, -0.009119, 0.01044), (0.1735, -0.01297, 0.01485), (0.1654, -0.009119, 0.01925), (0.1527, 0.000169, 0.01653), (0.1527, 0.009457, 0.01395), (0.1561, 0.01331, 0.007721), (0.1665, 0.009457, 0.001492), (0.1708, 0.000169, -0.003331), (0.1665, -0.009119, 0.001492), (0.1561, -0.01297, 0.007721), (0.1527, -0.009119, 0.01395), (-0.1695, -0.03399, 0.0476), (-0.1734, -0.0247, 0.0476), (-0.1827, -0.02085, 0.0476), (-0.192, -0.0247, 0.0476), (-0.1959, -0.03399, 0.04536), (-0.192, -0.04327, 0.0476), (-0.1827, -0.04712, 0.0476), (-0.1734, -0.04327, 0.0476), (-0.1669, -0.03399, 0.02904), (-0.1712, -0.0247, 0.02904), (-0.1816, -0.02085, 0.02904), (-0.192, -0.0247, 0.02904), (-0.1964, -0.03399, 0.0268), (-0.192, -0.04327, 0.02904), (-0.1816, -0.04712, 0.02904), (-0.1712, -0.04327, 0.02904), (-0.1619, -0.03399, 0.02108), (-0.1653, -0.0247, 0.01925), (-0.1734, -0.02085, 0.01485), (-0.1816, -0.0247, 0.01044), (-0.1849, -0.03399, 0.006374), (-0.1816, -0.04327, 0.01044), (-0.1734, -0.04712, 0.01485), (-0.1653, -0.04327, 0.01925), (-0.1526, -0.03399, 0.01653), (-0.1526, -0.0247, 0.01395), (-0.156, -0.02085, 0.007721), (-0.1664, -0.0247, 0.001492), (-0.1707, -0.03399, -0.003332), (-0.1664, -0.04327, 0.001492), (-0.156, -0.04712, 0.007721), (-0.1526, -0.04327, 0.01395), (0.1698, -0.03399, 0.0476), (0.1737, -0.0247, 0.0476), (0.183, -0.02085, 0.0476), (0.1924, -0.0247, 0.0476), (0.1962, -0.03399, 0.04536), (0.1924, -0.04327, 0.0476), (0.183, -0.04712, 0.0476), (0.1737, -0.04327, 0.0476), (0.167, -0.03399, 0.02904), (0.1713, -0.0247, 0.02904), (0.1817, -0.02085, 0.02904), (0.1921, -0.0247, 0.02904), (0.1965, -0.03399, 0.0268), (0.1921, -0.04327, 0.02904), (0.1817, -0.04712, 0.02904), (0.1713, -0.04327, 0.02904), (0.162, -0.03399, 0.02108), (0.1654, -0.0247, 0.01925), (0.1735, -0.02085, 0.01485), (0.1816, -0.0247, 0.01044), (0.185, -0.03399, 0.006374), (0.1816, -0.04327, 0.01044), (0.1735, -0.04712, 0.01485), (0.1654, -0.04327, 0.01925), (0.1527, -0.03399, 0.01653), (0.1527, -0.0247, 0.01395), (0.1561, -0.02085, 0.007721), (0.1665, -0.0247, 0.001492), (0.1708, -0.03399, -0.003332), (0.1665, -0.04327, 0.001492), (0.1561, -0.04712, 0.007721), (0.1527, -0.04327, 0.01395), (-0.1695, -0.06814, 0.0476), (-0.1734, -0.05885, 0.0476), (-0.1827, -0.055, 0.0476), (-0.192, -0.05885, 0.0476), (-0.1959, -0.06814, 0.04536), (-0.192, -0.07743, 0.0476), (-0.1827, -0.08128, 0.0476), (-0.1734, -0.07743, 0.0476), (-0.1669, -0.06814, 0.02904), (-0.1712, -0.05885, 0.02904), (-0.1816, -0.055, 0.02904), (-0.192, -0.05885, 0.02904), (-0.1964, -0.06814, 0.0268), (-0.192, -0.07743, 0.02904), (-0.1816, -0.08128, 0.02904), (-0.1712, -0.07743, 0.02904), (-0.1619, -0.06814, 0.02108), (-0.1653, -0.05885, 0.01925), (-0.1734, -0.055, 0.01485), (-0.1816, -0.05885, 0.01044), (-0.1849, -0.06814, 0.006374), (-0.1816, -0.07743, 0.01044), (-0.1734, -0.08128, 0.01485), (-0.1653, -0.07743, 0.01925), (-0.1526, -0.06814, 0.01653), (-0.1526, -0.05885, 0.01395), (-0.156, -0.055, 0.007721), (-0.1664, -0.05885, 0.001492), (-0.1707, -0.06814, -0.003332), (-0.1664, -0.07743, 0.001492), (-0.156, -0.08128, 0.007721), (-0.1526, -0.07743, 0.01395), (0.1698, -0.06814, 0.0476), (0.1737, -0.05885, 0.0476), (0.183, -0.055, 0.0476), (0.1924, -0.05885, 0.0476), (0.1962, -0.06814, 0.04536), (0.1924, -0.07743, 0.0476), (0.183, -0.08128, 0.0476), (0.1737, -0.07743, 0.0476), (0.167, -0.06814, 0.02904), (0.1713, -0.05885, 0.02904), (0.1817, -0.055, 0.02904), (0.1921, -0.05885, 0.02904), (0.1965, -0.06814, 0.0268), (0.1921, -0.07743, 0.02904), (0.1817, -0.08128, 0.02904), (0.1713, -0.07743, 0.02904), (0.162, -0.06814, 0.02108), (0.1654, -0.05885, 0.01925), (0.1735, -0.055, 0.01485), (0.1816, -0.05885, 0.01044), (0.185, -0.06814, 0.006374), (0.1816, -0.07743, 0.01044), (0.1735, -0.08128, 0.01485), (0.1654, -0.07743, 0.01925), (0.1527, -0.06814, 0.01653), (0.1527, -0.05885, 0.01395), (0.1561, -0.055, 0.007721), (0.1665, -0.05885, 0.001492), (0.1708, -0.06814, -0.003332), (0.1665, -0.07743, 0.001492), (0.1561, -0.08128, 0.007721), (0.1527, -0.07743, 0.01395), (0.3353, -0.1788, 0.3599), (0.3353, -0.1788, 0.3969), (0.3538, -0.1788, 0.3784), (0.3484, -0.1788, 0.3915), (0.3484, -0.1788, 0.3653), (0.3353, 0.1757, 0.3599), (0.3353, 0.1757, 0.3969), (0.3538, 0.1757, 0.3784), (0.3484, 0.1757, 0.3915), (0.3484, 0.1757, 0.3653), (0.3353, -0.1788, 0.3163), (0.3353, -0.1788, 0.3533), (0.3538, -0.1788, 0.3348), (0.3484, -0.1788, 0.3479), (0.3484, -0.1788, 0.3217), (0.3353, 0.1757, 0.3163), (0.3353, 0.1757, 0.3533), (0.3538, 0.1757, 0.3348), (0.3484, 0.1757, 0.3479), (0.3484, 0.1757, 0.3217), (0.3596, -0.1788, 0.3027), (0.3596, -0.1788, 0.4962), (0.323, -0.1788, 0.2969), (0.323, -0.1788, 0.5019), (0.3596, 0.1757, 0.3027), (0.3596, 0.1757, 0.4962), (0.323, 0.1757, 0.2969), (0.323, 0.1757, 0.5019), (0.3596, -0.1788, 0.3104), (0.3596, -0.1788, 0.4885), (0.3596, 0.1757, 0.4885), (0.3596, 0.1757, 0.3104), (0.3382, -0.1788, 0.321), (0.3382, -0.1788, 0.3104), (0.3382, -0.1788, 0.3135), (0.3382, -0.1788, 0.4885), (0.3382, -0.1788, 0.4779), (0.3382, -0.1788, 0.4854), (0.3382, 0.1757, 0.4779), (0.3382, 0.1757, 0.4885), (0.3382, 0.1757, 0.4854), (0.3382, 0.1757, 0.3104), (0.3382, 0.1757, 0.321), (0.3382, 0.1757, 0.3135), (0.3353, 0.1757, 0.4407), (0.3353, 0.1757, 0.4037), (0.3538, 0.1757, 0.4222), (0.3484, 0.1757, 0.4091), (0.3484, 0.1757, 0.4353), (0.3353, -0.1788, 0.4407), (0.3353, -0.1788, 0.4037), (0.3538, -0.1788, 0.4222), (0.3484, -0.1788, 0.4091), (0.3484, -0.1788, 0.4353), (0.3353, 0.1757, 0.4843), (0.3353, 0.1757, 0.4473), (0.3538, 0.1757, 0.4658), (0.3484, 0.1757, 0.4527), (0.3484, 0.1757, 0.4789), (0.3353, -0.1788, 0.4843), (0.3353, -0.1788, 0.4473), (0.3538, -0.1788, 0.4658), (0.3484, -0.1788, 0.4527), (0.3484, -0.1788, 0.4789), (0.1788, 0.3353, 0.3599), (0.1788, 0.3353, 0.3969), (0.1788, 0.3538, 0.3784), (0.1788, 0.3484, 0.3915), (0.1788, 0.3484, 0.3653), (-0.1757, 0.3353, 0.3599), (-0.1757, 0.3353, 0.3969), (-0.1757, 0.3538, 0.3784), (-0.1757, 0.3484, 0.3915), (-0.1757, 0.3484, 0.3653), (0.1788, 0.3353, 0.3163), (0.1788, 0.3353, 0.3533), (0.1788, 0.3538, 0.3348), (0.1788, 0.3484, 0.3479), (0.1788, 0.3484, 0.3217), (-0.1757, 0.3353, 0.3163), (-0.1757, 0.3353, 0.3533), (-0.1757, 0.3538, 0.3348), (-0.1757, 0.3484, 0.3479), (-0.1757, 0.3484, 0.3217), (0.1788, 0.3596, 0.3027), (0.1788, 0.3596, 0.4962), (0.1788, 0.323, 0.2969), (0.1788, 0.323, 0.5019), (-0.1757, 0.3596, 0.3027), (-0.1757, 0.3596, 0.4962), (-0.1757, 0.323, 0.2969), (-0.1757, 0.323, 0.5019), (0.1788, 0.3596, 0.3104), (0.1788, 0.3596, 0.4885), (-0.1757, 0.3596, 0.4885), (-0.1757, 0.3596, 0.3104), (0.1788, 0.3382, 0.321), (0.1788, 0.3382, 0.3104), (0.1788, 0.3382, 0.3135), (0.1788, 0.3382, 0.4885), (0.1788, 0.3382, 0.4779), (0.1788, 0.3382, 0.4854), (-0.1757, 0.3382, 0.4779), (-0.1757, 0.3382, 0.4885), (-0.1757, 0.3382, 0.4854), (-0.1757, 0.3382, 0.3104), (-0.1757, 0.3382, 0.321), (-0.1757, 0.3382, 0.3135), (-0.1757, 0.3353, 0.4407), (-0.1757, 0.3353, 0.4037), (-0.1757, 0.3538, 0.4222), (-0.1757, 0.3484, 0.4091), (-0.1757, 0.3484, 0.4353), (0.1788, 0.3353, 0.4407), (0.1788, 0.3353, 0.4037), (0.1788, 0.3538, 0.4222), (0.1788, 0.3484, 0.4091), (0.1788, 0.3484, 0.4353), (-0.1757, 0.3353, 0.4843), (-0.1757, 0.3353, 0.4473), (-0.1757, 0.3538, 0.4658), (-0.1757, 0.3484, 0.4527), (-0.1757, 0.3484, 0.4789), (0.1788, 0.3353, 0.4843), (0.1788, 0.3353, 0.4473), (0.1788, 0.3538, 0.4658), (0.1788, 0.3484, 0.4527), (0.1788, 0.3484, 0.4789), (-0.3353, 0.1788, 0.3599), (-0.3353, 0.1788, 0.3969), (-0.3538, 0.1788, 0.3784), (-0.3484, 0.1788, 0.3915), (-0.3484, 0.1788, 0.3653), (-0.3353, -0.1757, 0.3599), (-0.3353, -0.1757, 0.3969), (-0.3538, -0.1757, 0.3784), (-0.3484, -0.1757, 0.3915), (-0.3484, -0.1757, 0.3653), (-0.3353, 0.1788, 0.3163), (-0.3353, 0.1788, 0.3533), (-0.3538, 0.1788, 0.3348), (-0.3484, 0.1788, 0.3479), (-0.3484, 0.1788, 0.3217), (-0.3353, -0.1757, 0.3163), (-0.3353, -0.1757, 0.3533), (-0.3538, -0.1757, 0.3348), (-0.3484, -0.1757, 0.3479), (-0.3484, -0.1757, 0.3217), (-0.3596, 0.1788, 0.3027), (-0.3596, 0.1788, 0.4962), (-0.323, 0.1788, 0.2969), (-0.323, 0.1788, 0.5019), (-0.3596, -0.1757, 0.3027), (-0.3596, -0.1757, 0.4962), (-0.323, -0.1757, 0.2969), (-0.323, -0.1757, 0.5019), (-0.3596, 0.1788, 0.3104), (-0.3596, 0.1788, 0.4885), (-0.3596, -0.1757, 0.4885), (-0.3596, -0.1757, 0.3104), (-0.3382, 0.1788, 0.321), (-0.3382, 0.1788, 0.3104), (-0.3382, 0.1788, 0.3135), (-0.3382, 0.1788, 0.4885), (-0.3382, 0.1788, 0.4779), (-0.3382, 0.1788, 0.4854), (-0.3382, -0.1757, 0.4779), (-0.3382, -0.1757, 0.4885), (-0.3382, -0.1757, 0.4854), (-0.3382, -0.1757, 0.3104), (-0.3382, -0.1757, 0.321), (-0.3382, -0.1757, 0.3135), (-0.3353, -0.1757, 0.4407), (-0.3353, -0.1757, 0.4037), (-0.3538, -0.1757, 0.4222), (-0.3484, -0.1757, 0.4091), (-0.3484, -0.1757, 0.4353), (-0.3353, 0.1788, 0.4407), (-0.3353, 0.1788, 0.4037), (-0.3538, 0.1788, 0.4222), (-0.3484, 0.1788, 0.4091), (-0.3484, 0.1788, 0.4353), (-0.3353, -0.1757, 0.4843), (-0.3353, -0.1757, 0.4473), (-0.3538, -0.1757, 0.4658), (-0.3484, -0.1757, 0.4527), (-0.3484, -0.1757, 0.4789), (-0.3353, 0.1788, 0.4843), (-0.3353, 0.1788, 0.4473), (-0.3538, 0.1788, 0.4658), (-0.3484, 0.1788, 0.4527), (-0.3484, 0.1788, 0.4789), (-0.1788, -0.3353, 0.3599), (-0.1788, -0.3353, 0.3969), (-0.1788, -0.3538, 0.3784), (-0.1788, -0.3484, 0.3915), (-0.1788, -0.3484, 0.3653), (0.1757, -0.3353, 0.3599), (0.1757, -0.3353, 0.3969), (0.1757, -0.3538, 0.3784), (0.1757, -0.3484, 0.3915), (0.1757, -0.3484, 0.3653), (-0.1788, -0.3353, 0.3163), (-0.1788, -0.3353, 0.3533), (-0.1788, -0.3538, 0.3348), (-0.1788, -0.3484, 0.3479), (-0.1788, -0.3484, 0.3217), (0.1757, -0.3353, 0.3163), (0.1757, -0.3353, 0.3533), (0.1757, -0.3538, 0.3348), (0.1757, -0.3484, 0.3479), (0.1757, -0.3484, 0.3217), (-0.1788, -0.3596, 0.3027), (-0.1788, -0.3596, 0.4962), (-0.1788, -0.323, 0.2969), (-0.1788, -0.323, 0.5019), (0.1757, -0.3596, 0.3027), (0.1757, -0.3596, 0.4962), (0.1757, -0.323, 0.2969), (0.1757, -0.323, 0.5019), (-0.1788, -0.3596, 0.3104), (-0.1788, -0.3596, 0.4885), (0.1757, -0.3596, 0.4885), (0.1757, -0.3596, 0.3104), (-0.1788, -0.3382, 0.321), (-0.1788, -0.3382, 0.3104), (-0.1788, -0.3382, 0.3135), (-0.1788, -0.3382, 0.4885), (-0.1788, -0.3382, 0.4779), (-0.1788, -0.3382, 0.4854), (0.1757, -0.3382, 0.4779), (0.1757, -0.3382, 0.4885), (0.1757, -0.3382, 0.4854), (0.1757, -0.3382, 0.3104), (0.1757, -0.3382, 0.321), (0.1757, -0.3382, 0.3135), (0.1757, -0.3353, 0.4407), (0.1757, -0.3353, 0.4037), (0.1757, -0.3538, 0.4222), (0.1757, -0.3484, 0.4091), (0.1757, -0.3484, 0.4353), (-0.1788, -0.3353, 0.4407), (-0.1788, -0.3353, 0.4037), (-0.1788, -0.3538, 0.4222), (-0.1788, -0.3484, 0.4091), (-0.1788, -0.3484, 0.4353), (0.1757, -0.3353, 0.4843), (0.1757, -0.3353, 0.4473), (0.1757, -0.3538, 0.4658), (0.1757, -0.3484, 0.4527), (0.1757, -0.3484, 0.4789), (-0.1788, -0.3353, 0.4843), (-0.1788, -0.3353, 0.4473), (-0.1788, -0.3538, 0.4658), (-0.1788, -0.3484, 0.4527), (-0.1788, -0.3484, 0.4789)], [], [(96, 42, 16, 80), (23, 49, 51, 22), (59, 18, 47, 75), (63, 10, 55, 79), (8, 2, 7, 24), (100, 50, 12, 84), (80, 16, 33, 92), (98, 46, 9, 82), (86, 21, 36, 94), (13, 1, 4, 28), (19, 45, 47, 18), (2, 19, 35, 7), (0, 11, 27, 6), (84, 12, 29, 90), (61, 22, 51, 77), (11, 53, 55, 10), (102, 54, 21, 86), (15, 41, 43, 14), (92, 33, 34, 69), (4, 5, 30, 28), (27, 24, 7, 6), (88, 25, 26, 65), (7, 35, 32, 5), (90, 29, 31, 67), (6, 7, 5, 4), (94, 36, 38, 71), (37, 6, 4, 39), (20, 0, 6, 37), (82, 9, 25, 88), (3, 15, 30, 5), (1, 23, 39, 4), (17, 3, 5, 32), (44, 8, 9, 46), (52, 20, 21, 54), (48, 13, 12, 50), (40, 17, 16, 42), (13, 28, 29, 12), (53, 11, 161, 166), (33, 16, 17, 32), (52, 53, 166, 167), (25, 9, 8, 24), (45, 19, 157, 164), (19, 2, 155, 157), (35, 19, 18, 34), (22, 38, 39, 23), (10, 26, 27, 11), (24, 27, 26, 25), (28, 30, 31, 29), (32, 35, 34, 33), (37, 39, 38, 36), (30, 15, 14, 31), (20, 37, 36, 21), (57, 14, 43, 73), (44, 46, 47, 45), (52, 54, 55, 53), (48, 50, 51, 49), (40, 42, 43, 41), (73, 43, 42, 96), (75, 47, 46, 98), (77, 51, 50, 100), (79, 55, 54, 102), (273, 707, 716, 278), (274, 709, 718, 279), (272, 705, 714, 277), (275, 711, 712, 276), (10, 63, 65, 26), (93, 81, 129, 141), (14, 57, 67, 31), (77, 100, 148, 125), (22, 61, 71, 38), (64, 89, 137, 112), (18, 59, 69, 34), (98, 82, 130, 146), (215, 78, 103, 203), (101, 76, 124, 149), (214, 76, 101, 202), (90, 67, 115, 138), (213, 74, 99, 201), (83, 99, 147, 131), (212, 72, 97, 200), (79, 102, 150, 127), (204, 56, 72, 212), (66, 91, 139, 114), (193, 83, 89, 196), (86, 94, 142, 134), (199, 95, 70, 211), (103, 78, 126, 151), (197, 91, 66, 209), (94, 71, 119, 142), (196, 89, 64, 208), (95, 87, 135, 143), (198, 93, 68, 210), (58, 68, 116, 106), (203, 103, 87, 195), (96, 80, 128, 144), (206, 60, 76, 214), (70, 95, 143, 118), (194, 85, 91, 197), (84, 90, 138, 132), (195, 87, 95, 199), (69, 59, 107, 117), (201, 99, 83, 193), (81, 97, 145, 129), (192, 81, 93, 198), (82, 88, 136, 130), (202, 101, 85, 194), (91, 85, 133, 139), (207, 62, 78, 215), (60, 70, 118, 108), (205, 58, 74, 213), (59, 75, 123, 107), (200, 97, 81, 192), (89, 83, 131, 137), (111, 110, 112, 113), (105, 104, 114, 115), (109, 108, 118, 119), (107, 106, 116, 117), (126, 127, 150, 151), (124, 125, 148, 149), (122, 123, 146, 147), (120, 121, 144, 145), (104, 105, 121, 120), (131, 130, 136, 137), (143, 142, 119, 118), (139, 138, 115, 114), (137, 136, 113, 112), (141, 140, 117, 116), (151, 150, 134, 135), (108, 109, 125, 124), (133, 132, 138, 139), (135, 134, 142, 143), (147, 146, 130, 131), (129, 128, 140, 141), (149, 148, 132, 133), (110, 111, 127, 126), (106, 107, 123, 122), (145, 144, 128, 129), (88, 65, 113, 136), (99, 74, 122, 147), (80, 92, 140, 128), (68, 93, 141, 116), (75, 98, 146, 123), (85, 101, 149, 133), (65, 63, 111, 113), (92, 69, 117, 140), (97, 72, 120, 145), (100, 84, 132, 148), (62, 64, 112, 110), (87, 103, 151, 135), (73, 96, 144, 121), (78, 62, 110, 126), (67, 57, 105, 115), (102, 86, 134, 150), (72, 56, 104, 120), (63, 79, 127, 111), (56, 66, 114, 104), (76, 60, 108, 124), (57, 73, 121, 105), (74, 58, 106, 122), (71, 61, 109, 119), (61, 77, 125, 109), (164, 157, 177, 184), (161, 162, 182, 181), (154, 171, 191, 174), (159, 160, 180, 179), (40, 41, 170, 171), (8, 44, 165, 156), (23, 1, 159, 158), (20, 52, 167, 163), (1, 13, 160, 159), (15, 3, 153, 152), (41, 15, 152, 170), (44, 45, 164, 165), (3, 17, 154, 153), (49, 23, 158, 168), (48, 49, 168, 169), (17, 40, 171, 154), (11, 0, 162, 161), (13, 48, 169, 160), (0, 20, 163, 162), (2, 8, 156, 155), (176, 185, 184, 177, 175), (178, 179, 180, 189, 188), (173, 174, 191, 190, 172), (187, 186, 181, 182, 183), (162, 163, 183, 182), (152, 153, 173, 172), (156, 165, 185, 176), (165, 164, 184, 185), (153, 154, 174, 173), (168, 158, 178, 188), (167, 166, 186, 187), (155, 156, 176, 175), (160, 169, 189, 180), (169, 168, 188, 189), (157, 155, 175, 177), (166, 161, 181, 186), (171, 170, 190, 191), (158, 159, 179, 178), (163, 167, 187, 183), (170, 152, 172, 190), (232, 200, 192, 224), (237, 205, 213, 245), (239, 207, 215, 247), (234, 202, 194, 226), (224, 192, 198, 230), (233, 201, 193, 225), (227, 195, 199, 231), (226, 194, 197, 229), (238, 206, 214, 246), (235, 203, 195, 227), (230, 198, 210, 242), (228, 196, 208, 240), (229, 197, 209, 241), (231, 199, 211, 243), (225, 193, 196, 228), (236, 204, 212, 244), (212, 200, 216, 220), (247, 215, 223, 255), (246, 214, 222, 254), (267, 727, 895, 271), (62, 207, 208, 64), (56, 204, 209, 66), (60, 206, 211, 70), (58, 205, 210, 68), (252, 220, 216, 248), (253, 221, 217, 249), (254, 222, 218, 250), (255, 223, 219, 251), (264, 721, 889, 268), (213, 201, 217, 221), (265, 723, 891, 269), (214, 202, 218, 222), (244, 212, 220, 252), (266, 725, 893, 270), (215, 203, 219, 223), (245, 213, 221, 253), (281, 245, 253, 285), (202, 234, 250, 218), (280, 244, 252, 284), (201, 233, 249, 217), (200, 232, 248, 216), (287, 255, 251, 271), (286, 254, 250, 270), (285, 253, 249, 269), (284, 252, 248, 268), (203, 235, 251, 219), (282, 246, 254, 286), (283, 247, 255, 287), (272, 236, 244, 280), (257, 225, 228, 260), (263, 231, 243, 279), (261, 229, 241, 277), (260, 228, 240, 276), (262, 230, 242, 278), (267, 235, 227, 259), (274, 238, 246, 282), (258, 226, 229, 261), (259, 227, 231, 263), (265, 233, 225, 257), (256, 224, 230, 262), (266, 234, 226, 258), (275, 239, 247, 283), (273, 237, 245, 281), (264, 232, 224, 256), (207, 239, 240, 208), (204, 236, 241, 209), (206, 238, 243, 211), (205, 237, 242, 210), (721, 264, 256, 704), (707, 273, 281, 722), (711, 275, 283, 726), (725, 266, 258, 708), (704, 256, 262, 717), (723, 265, 257, 706), (710, 259, 263, 719), (708, 258, 261, 715), (709, 274, 282, 724), (727, 267, 259, 710), (717, 262, 278, 716), (713, 260, 276, 712), (715, 261, 277, 714), (719, 263, 279, 718), (706, 257, 260, 713), (705, 272, 280, 720), (726, 283, 287, 896), (724, 282, 286, 897), (899, 284, 268, 889), (898, 285, 269, 891), (897, 286, 270, 893), (896, 287, 271, 895), (720, 280, 284, 899), (722, 281, 285, 898), (234, 266, 270, 250), (233, 265, 269, 249), (232, 264, 268, 248), (235, 267, 271, 251), (239, 275, 276, 240), (236, 272, 277, 241), (238, 274, 279, 243), (237, 273, 278, 242), (298, 299, 310, 311), (300, 303, 298, 297), (302, 295, 290, 299), (288, 291, 294, 293), (292, 289, 288, 293), (290, 295, 294, 291), (296, 301, 300, 297), (302, 299, 298, 303), (292, 301, 296, 289), (311, 310, 318, 319), (299, 290, 307, 310), (296, 297, 308, 309), (289, 296, 309, 304), (290, 291, 306, 307), (288, 289, 304, 305), (297, 298, 311, 308), (291, 288, 305, 306), (318, 315, 323, 326), (307, 306, 314, 315), (308, 311, 319, 316), (304, 309, 317, 312), (309, 308, 316, 317), (305, 304, 312, 313), (310, 307, 315, 318), (306, 305, 313, 314), (325, 324, 327, 326, 323, 322, 321, 320), (314, 313, 321, 322), (319, 318, 326, 327), (315, 314, 322, 323), (316, 319, 327, 324), (312, 317, 325, 320), (317, 316, 324, 325), (313, 312, 320, 321), (328, 336, 343, 335), (329, 337, 336, 328), (330, 338, 337, 329), (331, 339, 338, 330), (332, 340, 339, 331), (333, 341, 340, 332), (334, 342, 341, 333), (335, 343, 342, 334), (341, 342, 350, 349), (342, 343, 351, 350), (343, 336, 344, 351), (338, 339, 347, 346), (340, 341, 349, 348), (337, 338, 346, 345), (336, 337, 345, 344), (339, 340, 348, 347), (345, 346, 354, 353), (350, 351, 359, 358), (348, 349, 357, 356), (349, 350, 358, 357), (351, 344, 352, 359), (347, 348, 356, 355), (346, 347, 355, 354), (344, 345, 353, 352), (389, 357, 358, 390), (391, 359, 352, 384), (387, 355, 356, 388), (386, 354, 355, 387), (384, 352, 353, 385), (385, 353, 354, 386), (390, 358, 359, 391), (360, 367, 375, 368), (361, 360, 368, 369), (362, 361, 369, 370), (363, 362, 370, 371), (364, 363, 371, 372), (365, 364, 372, 373), (366, 365, 373, 374), (367, 366, 374, 375), (373, 381, 382, 374), (374, 382, 383, 375), (375, 383, 376, 368), (370, 378, 379, 371), (372, 380, 381, 373), (369, 377, 378, 370), (368, 376, 377, 369), (371, 379, 380, 372), (377, 385, 386, 378), (382, 390, 391, 383), (380, 388, 389, 381), (381, 389, 390, 382), (383, 391, 384, 376), (379, 387, 388, 380), (378, 386, 387, 379), (376, 384, 385, 377), (388, 356, 357, 389), (392, 400, 407, 399), (393, 401, 400, 392), (394, 402, 401, 393), (395, 403, 402, 394), (396, 404, 403, 395), (397, 405, 404, 396), (398, 406, 405, 397), (399, 407, 406, 398), (405, 406, 414, 413), (406, 407, 415, 414), (407, 400, 408, 415), (402, 403, 411, 410), (404, 405, 413, 412), (401, 402, 410, 409), (400, 401, 409, 408), (403, 404, 412, 411), (409, 410, 418, 417), (414, 415, 423, 422), (412, 413, 421, 420), (413, 414, 422, 421), (415, 408, 416, 423), (411, 412, 420, 419), (410, 411, 419, 418), (408, 409, 417, 416), (453, 421, 422, 454), (455, 423, 416, 448), (451, 419, 420, 452), (450, 418, 419, 451), (448, 416, 417, 449), (449, 417, 418, 450), (454, 422, 423, 455), (424, 431, 439, 432), (425, 424, 432, 433), (426, 425, 433, 434), (427, 426, 434, 435), (428, 427, 435, 436), (429, 428, 436, 437), (430, 429, 437, 438), (431, 430, 438, 439), (437, 445, 446, 438), (438, 446, 447, 439), (439, 447, 440, 432), (434, 442, 443, 435), (436, 444, 445, 437), (433, 441, 442, 434), (432, 440, 441, 433), (435, 443, 444, 436), (441, 449, 450, 442), (446, 454, 455, 447), (444, 452, 453, 445), (445, 453, 454, 446), (447, 455, 448, 440), (443, 451, 452, 444), (442, 450, 451, 443), (440, 448, 449, 441), (452, 420, 421, 453), (456, 464, 471, 463), (457, 465, 464, 456), (458, 466, 465, 457), (459, 467, 466, 458), (460, 468, 467, 459), (461, 469, 468, 460), (462, 470, 469, 461), (463, 471, 470, 462), (469, 470, 478, 477), (470, 471, 479, 478), (471, 464, 472, 479), (466, 467, 475, 474), (468, 469, 477, 476), (465, 466, 474, 473), (464, 465, 473, 472), (467, 468, 476, 475), (473, 474, 482, 481), (478, 479, 487, 486), (476, 477, 485, 484), (477, 478, 486, 485), (479, 472, 480, 487), (475, 476, 484, 483), (474, 475, 483, 482), (472, 473, 481, 480), (517, 485, 486, 518), (519, 487, 480, 512), (515, 483, 484, 516), (514, 482, 483, 515), (512, 480, 481, 513), (513, 481, 482, 514), (518, 486, 487, 519), (488, 495, 503, 496), (489, 488, 496, 497), (490, 489, 497, 498), (491, 490, 498, 499), (492, 491, 499, 500), (493, 492, 500, 501), (494, 493, 501, 502), (495, 494, 502, 503), (501, 509, 510, 502), (502, 510, 511, 503), (503, 511, 504, 496), (498, 506, 507, 499), (500, 508, 509, 501), (497, 505, 506, 498), (496, 504, 505, 497), (499, 507, 508, 500), (505, 513, 514, 506), (510, 518, 519, 511), (508, 516, 517, 509), (509, 517, 518, 510), (511, 519, 512, 504), (507, 515, 516, 508), (506, 514, 515, 507), (504, 512, 513, 505), (516, 484, 485, 517), (520, 528, 535, 527), (521, 529, 528, 520), (522, 530, 529, 521), (523, 531, 530, 522), (524, 532, 531, 523), (525, 533, 532, 524), (526, 534, 533, 525), (527, 535, 534, 526), (533, 534, 542, 541), (534, 535, 543, 542), (535, 528, 536, 543), (530, 531, 539, 538), (532, 533, 541, 540), (529, 530, 538, 537), (528, 529, 537, 536), (531, 532, 540, 539), (537, 538, 546, 545), (542, 543, 551, 550), (540, 541, 549, 548), (541, 542, 550, 549), (543, 536, 544, 551), (539, 540, 548, 547), (538, 539, 547, 546), (536, 537, 545, 544), (581, 549, 550, 582), (583, 551, 544, 576), (579, 547, 548, 580), (578, 546, 547, 579), (576, 544, 545, 577), (577, 545, 546, 578), (582, 550, 551, 583), (552, 559, 567, 560), (553, 552, 560, 561), (554, 553, 561, 562), (555, 554, 562, 563), (556, 555, 563, 564), (557, 556, 564, 565), (558, 557, 565, 566), (559, 558, 566, 567), (565, 573, 574, 566), (566, 574, 575, 567), (567, 575, 568, 560), (562, 570, 571, 563), (564, 572, 573, 565), (561, 569, 570, 562), (560, 568, 569, 561), (563, 571, 572, 564), (569, 577, 578, 570), (574, 582, 583, 575), (572, 580, 581, 573), (573, 581, 582, 574), (575, 583, 576, 568), (571, 579, 580, 572), (570, 578, 579, 571), (568, 576, 577, 569), (580, 548, 549, 581), (584, 592, 599, 591), (585, 593, 592, 584), (586, 594, 593, 585), (587, 595, 594, 586), (588, 596, 595, 587), (589, 597, 596, 588), (590, 598, 597, 589), (591, 599, 598, 590), (597, 598, 606, 605), (598, 599, 607, 606), (599, 592, 600, 607), (594, 595, 603, 602), (596, 597, 605, 604), (593, 594, 602, 601), (592, 593, 601, 600), (595, 596, 604, 603), (601, 602, 610, 609), (606, 607, 615, 614), (604, 605, 613, 612), (605, 606, 614, 613), (607, 600, 608, 615), (603, 604, 612, 611), (602, 603, 611, 610), (600, 601, 609, 608), (645, 613, 614, 646), (647, 615, 608, 640), (643, 611, 612, 644), (642, 610, 611, 643), (640, 608, 609, 641), (641, 609, 610, 642), (646, 614, 615, 647), (616, 623, 631, 624), (617, 616, 624, 625), (618, 617, 625, 626), (619, 618, 626, 627), (620, 619, 627, 628), (621, 620, 628, 629), (622, 621, 629, 630), (623, 622, 630, 631), (629, 637, 638, 630), (630, 638, 639, 631), (631, 639, 632, 624), (626, 634, 635, 627), (628, 636, 637, 629), (625, 633, 634, 626), (624, 632, 633, 625), (627, 635, 636, 628), (633, 641, 642, 634), (638, 646, 647, 639), (636, 644, 645, 637), (637, 645, 646, 638), (639, 647, 640, 632), (635, 643, 644, 636), (634, 642, 643, 635), (632, 640, 641, 633), (644, 612, 613, 645), (768, 752, 664, 690), (671, 670, 699, 697), (731, 747, 695, 666), (735, 751, 703, 658), (656, 672, 655, 650), (772, 756, 660, 698), (752, 764, 681, 664), (770, 754, 657, 694), (758, 766, 684, 669), (661, 676, 652, 649), (667, 666, 695, 693), (650, 655, 683, 667), (648, 654, 675, 659), (756, 762, 677, 660), (733, 749, 699, 670), (659, 658, 703, 701), (774, 758, 669, 702), (663, 662, 691, 689), (764, 741, 682, 681), (652, 676, 678, 653), (675, 654, 655, 672), (760, 737, 674, 673), (655, 653, 680, 683), (762, 739, 679, 677), (654, 652, 653, 655), (766, 743, 686, 684), (685, 687, 652, 654), (668, 685, 654, 648), (754, 760, 673, 657), (651, 653, 678, 663), (649, 652, 687, 671), (665, 680, 653, 651), (692, 694, 657, 656), (700, 702, 669, 668), (696, 698, 660, 661), (688, 690, 664, 665), (661, 660, 677, 676), (701, 838, 833, 659), (681, 680, 665, 664), (700, 839, 838, 701), (673, 672, 656, 657), (693, 836, 829, 667), (667, 829, 827, 650), (683, 682, 666, 667), (670, 671, 687, 686), (658, 659, 675, 674), (672, 673, 674, 675), (676, 677, 679, 678), (680, 681, 682, 683), (685, 684, 686, 687), (678, 679, 662, 663), (668, 669, 684, 685), (729, 745, 691, 662), (692, 693, 695, 694), (700, 701, 703, 702), (696, 697, 699, 698), (688, 689, 691, 690), (745, 768, 690, 691), (747, 770, 694, 695), (749, 772, 698, 699), (751, 774, 702, 703), (953, 958, 716, 707), (954, 959, 718, 709), (952, 957, 714, 705), (955, 956, 712, 711), (658, 674, 737, 735), (765, 813, 801, 753), (662, 679, 739, 729), (749, 797, 820, 772), (670, 686, 743, 733), (736, 784, 809, 761), (666, 682, 741, 731), (770, 818, 802, 754), (887, 875, 775, 750), (773, 821, 796, 748), (886, 874, 773, 748), (762, 810, 787, 739), (885, 873, 771, 746), (755, 803, 819, 771), (884, 872, 769, 744), (751, 799, 822, 774), (876, 884, 744, 728), (738, 786, 811, 763), (865, 868, 761, 755), (758, 806, 814, 766), (871, 883, 742, 767), (775, 823, 798, 750), (869, 881, 738, 763), (766, 814, 791, 743), (868, 880, 736, 761), (767, 815, 807, 759), (870, 882, 740, 765), (730, 778, 788, 740), (875, 867, 759, 775), (768, 816, 800, 752), (878, 886, 748, 732), (742, 790, 815, 767), (866, 869, 763, 757), (756, 804, 810, 762), (867, 871, 767, 759), (741, 789, 779, 731), (873, 865, 755, 771), (753, 801, 817, 769), (864, 870, 765, 753), (754, 802, 808, 760), (874, 866, 757, 773), (763, 811, 805, 757), (879, 887, 750, 734), (732, 780, 790, 742), (877, 885, 746, 730), (731, 779, 795, 747), (872, 864, 753, 769), (761, 809, 803, 755), (783, 785, 784, 782), (777, 787, 786, 776), (781, 791, 790, 780), (779, 789, 788, 778), (798, 823, 822, 799), (796, 821, 820, 797), (794, 819, 818, 795), (792, 817, 816, 793), (776, 792, 793, 777), (803, 809, 808, 802), (815, 790, 791, 814), (811, 786, 787, 810), (809, 784, 785, 808), (813, 788, 789, 812), (823, 807, 806, 822), (780, 796, 797, 781), (805, 811, 810, 804), (807, 815, 814, 806), (819, 803, 802, 818), (801, 813, 812, 800), (821, 805, 804, 820), (782, 798, 799, 783), (778, 794, 795, 779), (817, 801, 800, 816), (760, 808, 785, 737), (771, 819, 794, 746), (752, 800, 812, 764), (740, 788, 813, 765), (747, 795, 818, 770), (757, 805, 821, 773), (737, 785, 783, 735), (764, 812, 789, 741), (769, 817, 792, 744), (772, 820, 804, 756), (734, 782, 784, 736), (759, 807, 823, 775), (745, 793, 816, 768), (750, 798, 782, 734), (739, 787, 777, 729), (774, 822, 806, 758), (744, 792, 776, 728), (735, 783, 799, 751), (728, 776, 786, 738), (748, 796, 780, 732), (729, 777, 793, 745), (746, 794, 778, 730), (743, 791, 781, 733), (733, 781, 797, 749), (836, 856, 849, 829), (833, 853, 854, 834), (826, 846, 863, 843), (831, 851, 852, 832), (688, 843, 842, 689), (656, 828, 837, 692), (671, 830, 831, 649), (668, 835, 839, 700), (649, 831, 832, 661), (663, 824, 825, 651), (689, 842, 824, 663), (692, 837, 836, 693), (651, 825, 826, 665), (697, 840, 830, 671), (696, 841, 840, 697), (665, 826, 843, 688), (659, 833, 834, 648), (661, 832, 841, 696), (648, 834, 835, 668), (650, 827, 828, 656), (848, 847, 849, 856, 857), (850, 860, 861, 852, 851), (845, 844, 862, 863, 846), (859, 855, 854, 853, 858), (834, 854, 855, 835), (824, 844, 845, 825), (828, 848, 857, 837), (837, 857, 856, 836), (825, 845, 846, 826), (840, 860, 850, 830), (839, 859, 858, 838), (827, 847, 848, 828), (832, 852, 861, 841), (841, 861, 860, 840), (829, 849, 847, 827), (838, 858, 853, 833), (843, 863, 862, 842), (830, 850, 851, 831), (835, 855, 859, 839), (842, 862, 844, 824), (912, 904, 864, 872), (917, 925, 885, 877), (919, 927, 887, 879), (914, 906, 866, 874), (904, 910, 870, 864), (913, 905, 865, 873), (907, 911, 871, 867), (906, 909, 869, 866), (918, 926, 886, 878), (915, 907, 867, 875), (910, 922, 882, 870), (908, 920, 880, 868), (909, 921, 881, 869), (911, 923, 883, 871), (905, 908, 868, 865), (916, 924, 884, 876), (884, 900, 888, 872), (927, 935, 903, 887), (926, 934, 902, 886), (947, 951, 895, 727), (734, 736, 880, 879), (728, 738, 881, 876), (732, 742, 883, 878), (730, 740, 882, 877), (932, 928, 888, 900), (933, 929, 890, 901), (934, 930, 892, 902), (935, 931, 894, 903), (944, 948, 889, 721), (885, 901, 890, 873), (945, 949, 891, 723), (886, 902, 892, 874), (924, 932, 900, 884), (946, 950, 893, 725), (887, 903, 894, 875), (925, 933, 901, 885), (961, 965, 933, 925), (874, 892, 930, 914), (960, 964, 932, 924), (873, 890, 929, 913), (872, 888, 928, 912), (967, 951, 931, 935), (966, 950, 930, 934), (965, 949, 929, 933), (964, 948, 928, 932), (875, 894, 931, 915), (962, 966, 934, 926), (963, 967, 935, 927), (952, 960, 924, 916), (937, 940, 908, 905), (943, 959, 923, 911), (941, 957, 921, 909), (940, 956, 920, 908), (942, 958, 922, 910), (947, 939, 907, 915), (954, 962, 926, 918), (938, 941, 909, 906), (939, 943, 911, 907), (945, 937, 905, 913), (936, 942, 910, 904), (946, 938, 906, 914), (955, 963, 927, 919), (953, 961, 925, 917), (944, 936, 904, 912), (879, 880, 920, 919), (876, 881, 921, 916), (878, 883, 923, 918), (877, 882, 922, 917), (721, 704, 936, 944), (707, 722, 961, 953), (711, 726, 963, 955), (725, 708, 938, 946), (704, 717, 942, 936), (723, 706, 937, 945), (710, 719, 943, 939), (708, 715, 941, 938), (709, 724, 962, 954), (727, 710, 939, 947), (717, 716, 958, 942), (713, 712, 956, 940), (715, 714, 957, 941), (719, 718, 959, 943), (706, 713, 940, 937), (705, 720, 960, 952), (726, 896, 967, 963), (724, 897, 966, 962), (899, 889, 948, 964), (898, 891, 949, 965), (897, 893, 950, 966), (896, 895, 951, 967), (720, 899, 964, 960), (722, 898, 965, 961), (914, 930, 950, 946), (913, 929, 949, 945), (912, 928, 948, 944), (915, 931, 951, 947), (919, 920, 956, 955), (916, 921, 957, 952), (918, 923, 959, 954), (917, 922, 958, 953), (978, 991, 990, 979), (980, 977, 978, 983), (982, 979, 970, 975), (968, 973, 974, 971), (972, 973, 968, 969), (970, 971, 974, 975), (976, 977, 980, 981), (982, 983, 978, 979), (972, 969, 976, 981), (991, 999, 998, 990), (979, 990, 987, 970), (976, 989, 988, 977), (969, 984, 989, 976), (970, 987, 986, 971), (968, 985, 984, 969), (977, 988, 991, 978), (971, 986, 985, 968), (998, 1006, 1003, 995), (987, 995, 994, 986), (988, 996, 999, 991), (984, 992, 997, 989), (989, 997, 996, 988), (985, 993, 992, 984), (990, 998, 995, 987), (986, 994, 993, 985), (1005, 1000, 1001, 1002, 1003, 1006, 1007, 1004), (994, 1002, 1001, 993), (999, 1007, 1006, 998), (995, 1003, 1002, 994), (996, 1004, 1007, 999), (992, 1000, 1005, 997), (997, 1005, 1004, 996), (993, 1001, 1000, 992), (1008, 1015, 1023, 1016), (1009, 1008, 1016, 1017), (1010, 1009, 1017, 1018), (1011, 1010, 1018, 1019), (1012, 1011, 1019, 1020), (1013, 1012, 1020, 1021), (1014, 1013, 1021, 1022), (1015, 1014, 1022, 1023), (1021, 1029, 1030, 1022), (1022, 1030, 1031, 1023), (1023, 1031, 1024, 1016), (1018, 1026, 1027, 1019), (1020, 1028, 1029, 1021), (1017, 1025, 1026, 1018), (1016, 1024, 1025, 1017), (1019, 1027, 1028, 1020), (1025, 1033, 1034, 1026), (1030, 1038, 1039, 1031), (1028, 1036, 1037, 1029), (1029, 1037, 1038, 1030), (1031, 1039, 1032, 1024), (1027, 1035, 1036, 1028), (1026, 1034, 1035, 1027), (1024, 1032, 1033, 1025), (1069, 1070, 1038, 1037), (1071, 1064, 1032, 1039), (1067, 1068, 1036, 1035), (1066, 1067, 1035, 1034), (1064, 1065, 1033, 1032), (1065, 1066, 1034, 1033), (1070, 1071, 1039, 1038), (1040, 1048, 1055, 1047), (1041, 1049, 1048, 1040), (1042, 1050, 1049, 1041), (1043, 1051, 1050, 1042), (1044, 1052, 1051, 1043), (1045, 1053, 1052, 1044), (1046, 1054, 1053, 1045), (1047, 1055, 1054, 1046), (1053, 1054, 1062, 1061), (1054, 1055, 1063, 1062), (1055, 1048, 1056, 1063), (1050, 1051, 1059, 1058), (1052, 1053, 1061, 1060), (1049, 1050, 1058, 1057), (1048, 1049, 1057, 1056), (1051, 1052, 1060, 1059), (1057, 1058, 1066, 1065), (1062, 1063, 1071, 1070), (1060, 1061, 1069, 1068), (1061, 1062, 1070, 1069), (1063, 1056, 1064, 1071), (1059, 1060, 1068, 1067), (1058, 1059, 1067, 1066), (1056, 1057, 1065, 1064), (1068, 1069, 1037, 1036), (1072, 1079, 1087, 1080), (1073, 1072, 1080, 1081), (1074, 1073, 1081, 1082), (1075, 1074, 1082, 1083), (1076, 1075, 1083, 1084), (1077, 1076, 1084, 1085), (1078, 1077, 1085, 1086), (1079, 1078, 1086, 1087), (1085, 1093, 1094, 1086), (1086, 1094, 1095, 1087), (1087, 1095, 1088, 1080), (1082, 1090, 1091, 1083), (1084, 1092, 1093, 1085), (1081, 1089, 1090, 1082), (1080, 1088, 1089, 1081), (1083, 1091, 1092, 1084), (1089, 1097, 1098, 1090), (1094, 1102, 1103, 1095), (1092, 1100, 1101, 1093), (1093, 1101, 1102, 1094), (1095, 1103, 1096, 1088), (1091, 1099, 1100, 1092), (1090, 1098, 1099, 1091), (1088, 1096, 1097, 1089), (1133, 1134, 1102, 1101), (1135, 1128, 1096, 1103), (1131, 1132, 1100, 1099), (1130, 1131, 1099, 1098), (1128, 1129, 1097, 1096), (1129, 1130, 1098, 1097), (1134, 1135, 1103, 1102), (1104, 1112, 1119, 1111), (1105, 1113, 1112, 1104), (1106, 1114, 1113, 1105), (1107, 1115, 1114, 1106), (1108, 1116, 1115, 1107), (1109, 1117, 1116, 1108), (1110, 1118, 1117, 1109), (1111, 1119, 1118, 1110), (1117, 1118, 1126, 1125), (1118, 1119, 1127, 1126), (1119, 1112, 1120, 1127), (1114, 1115, 1123, 1122), (1116, 1117, 1125, 1124), (1113, 1114, 1122, 1121), (1112, 1113, 1121, 1120), (1115, 1116, 1124, 1123), (1121, 1122, 1130, 1129), (1126, 1127, 1135, 1134), (1124, 1125, 1133, 1132), (1125, 1126, 1134, 1133), (1127, 1120, 1128, 1135), (1123, 1124, 1132, 1131), (1122, 1123, 1131, 1130), (1120, 1121, 1129, 1128), (1132, 1133, 1101, 1100), (1136, 1143, 1151, 1144), (1137, 1136, 1144, 1145), (1138, 1137, 1145, 1146), (1139, 1138, 1146, 1147), (1140, 1139, 1147, 1148), (1141, 1140, 1148, 1149), (1142, 1141, 1149, 1150), (1143, 1142, 1150, 1151), (1149, 1157, 1158, 1150), (1150, 1158, 1159, 1151), (1151, 1159, 1152, 1144), (1146, 1154, 1155, 1147), (1148, 1156, 1157, 1149), (1145, 1153, 1154, 1146), (1144, 1152, 1153, 1145), (1147, 1155, 1156, 1148), (1153, 1161, 1162, 1154), (1158, 1166, 1167, 1159), (1156, 1164, 1165, 1157), (1157, 1165, 1166, 1158), (1159, 1167, 1160, 1152), (1155, 1163, 1164, 1156), (1154, 1162, 1163, 1155), (1152, 1160, 1161, 1153), (1197, 1198, 1166, 1165), (1199, 1192, 1160, 1167), (1195, 1196, 1164, 1163), (1194, 1195, 1163, 1162), (1192, 1193, 1161, 1160), (1193, 1194, 1162, 1161), (1198, 1199, 1167, 1166), (1168, 1176, 1183, 1175), (1169, 1177, 1176, 1168), (1170, 1178, 1177, 1169), (1171, 1179, 1178, 1170), (1172, 1180, 1179, 1171), (1173, 1181, 1180, 1172), (1174, 1182, 1181, 1173), (1175, 1183, 1182, 1174), (1181, 1182, 1190, 1189), (1182, 1183, 1191, 1190), (1183, 1176, 1184, 1191), (1178, 1179, 1187, 1186), (1180, 1181, 1189, 1188), (1177, 1178, 1186, 1185), (1176, 1177, 1185, 1184), (1179, 1180, 1188, 1187), (1185, 1186, 1194, 1193), (1190, 1191, 1199, 1198), (1188, 1189, 1197, 1196), (1189, 1190, 1198, 1197), (1191, 1184, 1192, 1199), (1187, 1188, 1196, 1195), (1186, 1187, 1195, 1194), (1184, 1185, 1193, 1192), (1196, 1197, 1165, 1164), (1200, 1207, 1215, 1208), (1201, 1200, 1208, 1209), (1202, 1201, 1209, 1210), (1203, 1202, 1210, 1211), (1204, 1203, 1211, 1212), (1205, 1204, 1212, 1213), (1206, 1205, 1213, 1214), (1207, 1206, 1214, 1215), (1213, 1221, 1222, 1214), (1214, 1222, 1223, 1215), (1215, 1223, 1216, 1208), (1210, 1218, 1219, 1211), (1212, 1220, 1221, 1213), (1209, 1217, 1218, 1210), (1208, 1216, 1217, 1209), (1211, 1219, 1220, 1212), (1217, 1225, 1226, 1218), (1222, 1230, 1231, 1223), (1220, 1228, 1229, 1221), (1221, 1229, 1230, 1222), (1223, 1231, 1224, 1216), (1219, 1227, 1228, 1220), (1218, 1226, 1227, 1219), (1216, 1224, 1225, 1217), (1261, 1262, 1230, 1229), (1263, 1256, 1224, 1231), (1259, 1260, 1228, 1227), (1258, 1259, 1227, 1226), (1256, 1257, 1225, 1224), (1257, 1258, 1226, 1225), (1262, 1263, 1231, 1230), (1232, 1240, 1247, 1239), (1233, 1241, 1240, 1232), (1234, 1242, 1241, 1233), (1235, 1243, 1242, 1234), (1236, 1244, 1243, 1235), (1237, 1245, 1244, 1236), (1238, 1246, 1245, 1237), (1239, 1247, 1246, 1238), (1245, 1246, 1254, 1253), (1246, 1247, 1255, 1254), (1247, 1240, 1248, 1255), (1242, 1243, 1251, 1250), (1244, 1245, 1253, 1252), (1241, 1242, 1250, 1249), (1240, 1241, 1249, 1248), (1243, 1244, 1252, 1251), (1249, 1250, 1258, 1257), (1254, 1255, 1263, 1262), (1252, 1253, 1261, 1260), (1253, 1254, 1262, 1261), (1255, 1248, 1256, 1263), (1251, 1252, 1260, 1259), (1250, 1251, 1259, 1258), (1248, 1249, 1257, 1256), (1260, 1261, 1229, 1228), (1264, 1271, 1279, 1272), (1265, 1264, 1272, 1273), (1266, 1265, 1273, 1274), (1267, 1266, 1274, 1275), (1268, 1267, 1275, 1276), (1269, 1268, 1276, 1277), (1270, 1269, 1277, 1278), (1271, 1270, 1278, 1279), (1277, 1285, 1286, 1278), (1278, 1286, 1287, 1279), (1279, 1287, 1280, 1272), (1274, 1282, 1283, 1275), (1276, 1284, 1285, 1277), (1273, 1281, 1282, 1274), (1272, 1280, 1281, 1273), (1275, 1283, 1284, 1276), (1281, 1289, 1290, 1282), (1286, 1294, 1295, 1287), (1284, 1292, 1293, 1285), (1285, 1293, 1294, 1286), (1287, 1295, 1288, 1280), (1283, 1291, 1292, 1284), (1282, 1290, 1291, 1283), (1280, 1288, 1289, 1281), (1325, 1326, 1294, 1293), (1327, 1320, 1288, 1295), (1323, 1324, 1292, 1291), (1322, 1323, 1291, 1290), (1320, 1321, 1289, 1288), (1321, 1322, 1290, 1289), (1326, 1327, 1295, 1294), (1296, 1304, 1311, 1303), (1297, 1305, 1304, 1296), (1298, 1306, 1305, 1297), (1299, 1307, 1306, 1298), (1300, 1308, 1307, 1299), (1301, 1309, 1308, 1300), (1302, 1310, 1309, 1301), (1303, 1311, 1310, 1302), (1309, 1310, 1318, 1317), (1310, 1311, 1319, 1318), (1311, 1304, 1312, 1319), (1306, 1307, 1315, 1314), (1308, 1309, 1317, 1316), (1305, 1306, 1314, 1313), (1304, 1305, 1313, 1312), (1307, 1308, 1316, 1315), (1313, 1314, 1322, 1321), (1318, 1319, 1327, 1326), (1316, 1317, 1325, 1324), (1317, 1318, 1326, 1325), (1319, 1312, 1320, 1327), (1315, 1316, 1324, 1323), (1314, 1315, 1323, 1322), (1312, 1313, 1321, 1320), (1324, 1325, 1293, 1292), (1329, 1331, 1336, 1334), (1332, 1328, 1333, 1337), (1330, 1332, 1337, 1335), (1331, 1330, 1335, 1336), (1339, 1341, 1346, 1344), (1342, 1338, 1343, 1347), (1340, 1342, 1347, 1345), (1341, 1340, 1345, 1346), (1348, 1352, 1359, 1356), (1353, 1349, 1357, 1358), (1358, 1357, 1363, 1367), (1355, 1351, 1349, 1353), (1356, 1359, 1369, 1361), (1369, 1371, 1370, 1366, 1368, 1367, 1363, 1365, 1364, 1360, 1362, 1361), (1350, 1354, 1352, 1348), (1373, 1375, 1380, 1378), (1376, 1372, 1377, 1381), (1374, 1376, 1381, 1379), (1375, 1374, 1379, 1380), (1383, 1385, 1390, 1388), (1386, 1382, 1387, 1391), (1384, 1386, 1391, 1389), (1385, 1384, 1389, 1390), (1393, 1395, 1400, 1398), (1396, 1392, 1397, 1401), (1394, 1396, 1401, 1399), (1395, 1394, 1399, 1400), (1403, 1405, 1410, 1408), (1406, 1402, 1407, 1411), (1404, 1406, 1411, 1409), (1405, 1404, 1409, 1410), (1412, 1416, 1423, 1420), (1417, 1413, 1421, 1422), (1422, 1421, 1427, 1431), (1419, 1415, 1413, 1417), (1420, 1423, 1433, 1425), (1433, 1435, 1434, 1430, 1432, 1431, 1427, 1429, 1428, 1424, 1426, 1425), (1414, 1418, 1416, 1412), (1437, 1439, 1444, 1442), (1440, 1436, 1441, 1445), (1438, 1440, 1445, 1443), (1439, 1438, 1443, 1444), (1447, 1449, 1454, 1452), (1450, 1446, 1451, 1455), (1448, 1450, 1455, 1453), (1449, 1448, 1453, 1454), (1457, 1459, 1464, 1462), (1460, 1456, 1461, 1465), (1458, 1460, 1465, 1463), (1459, 1458, 1463, 1464), (1467, 1469, 1474, 1472), (1470, 1466, 1471, 1475), (1468, 1470, 1475, 1473), (1469, 1468, 1473, 1474), (1476, 1480, 1487, 1484), (1481, 1477, 1485, 1486), (1486, 1485, 1491, 1495), (1483, 1479, 1477, 1481), (1484, 1487, 1497, 1489), (1497, 1499, 1498, 1494, 1496, 1495, 1491, 1493, 1492, 1488, 1490, 1489), (1478, 1482, 1480, 1476), (1501, 1503, 1508, 1506), (1504, 1500, 1505, 1509), (1502, 1504, 1509, 1507), (1503, 1502, 1507, 1508), (1511, 1513, 1518, 1516), (1514, 1510, 1515, 1519), (1512, 1514, 1519, 1517), (1513, 1512, 1517, 1518), (1521, 1523, 1528, 1526), (1524, 1520, 1525, 1529), (1522, 1524, 1529, 1527), (1523, 1522, 1527, 1528), (1531, 1533, 1538, 1536), (1534, 1530, 1535, 1539), (1532, 1534, 1539, 1537), (1533, 1532, 1537, 1538), (1540, 1544, 1551, 1548), (1545, 1541, 1549, 1550), (1550, 1549, 1555, 1559), (1547, 1543, 1541, 1545), (1548, 1551, 1561, 1553), (1561, 1563, 1562, 1558, 1560, 1559, 1555, 1557, 1556, 1552, 1554, 1553), (1542, 1546, 1544, 1540), (1565, 1567, 1572, 1570), (1568, 1564, 1569, 1573), (1566, 1568, 1573, 1571), (1567, 1566, 1571, 1572), (1575, 1577, 1582, 1580), (1578, 1574, 1579, 1583), (1576, 1578, 1583, 1581), (1577, 1576, 1581, 1582)])
me_cube.polygons.foreach_set('material_index', [0, 0, 0, 0, 0, 0, 0, 0, 0, 0, 0, 0, 0, 0, 0, 0, 0, 0, 0, 0, 0, 0, 0, 0, 0, 0, 0, 0, 0, 0, 0, 0, 0, 0, 0, 0, 0, 0, 0, 0, 0, 0, 0, 0, 0, 0, 0, 0, 0, 0, 0, 0, 0, 0, 0, 0, 0, 0, 0, 0, 0, 0, 0, 0, 0, 0, 0, 0, 0, 0, 0, 0, 0, 0, 0, 0, 0, 0, 0, 0, 0, 0, 0, 0, 0, 0, 0, 0, 0, 0, 0, 0, 0, 0, 0, 0, 0, 0, 0, 0, 0, 0, 0, 0, 0, 0, 0, 0, 0, 0, 0, 0, 0, 1, 1, 1, 1, 1, 1, 1, 1, 1, 1, 1, 1, 1, 1, 1, 1, 1, 1, 1, 1, 1, 1, 1, 1, 0, 0, 0, 0, 0, 0, 0, 0, 0, 0, 0, 0, 0, 0, 0, 0, 0, 0, 0, 0, 0, 0, 0, 0, 0, 0, 0, 0, 0, 0, 0, 0, 0, 0, 0, 0, 0, 0, 0, 0, 0, 0, 0, 0, 1, 1, 1, 1, 0, 0, 0, 0, 0, 0, 0, 0, 0, 0, 0, 0, 0, 0, 0, 0, 0, 0, 0, 0, 0, 0, 0, 0, 0, 0, 0, 0, 0, 0, 0, 0, 0, 0, 0, 0, 0, 0, 0, 0, 2, 2, 2, 2, 0, 0, 0, 0, 0, 0, 0, 0, 0, 0, 0, 0, 0, 2, 2, 2, 2, 0, 0, 0, 0, 0, 0, 0, 0, 0, 0, 0, 0, 0, 0, 0, 0, 0, 0, 0, 0, 0, 0, 0, 0, 0, 0, 0, 0, 0, 0, 0, 0, 0, 0, 0, 0, 0, 0, 0, 0, 0, 2, 2, 2, 2, 0, 0, 0, 0, 0, 0, 0, 0, 0, 0, 1, 1, 1, 1, 1, 1, 1, 1, 1, 1, 1, 1, 1, 1, 1, 1, 1, 1, 1, 1, 1, 1, 1, 1, 1, 4, 1, 1, 1, 1, 1, 1, 1, 3, 3, 3, 3, 3, 3, 3, 3, 3, 3, 3, 3, 3, 3, 3, 3, 3, 3, 3, 3, 3, 3, 3, 3, 3, 3, 3, 3, 3, 3, 3, 3, 3, 3, 3, 3, 3, 3, 3, 3, 3, 3, 3, 3, 3, 3, 3, 3, 3, 3, 3, 3, 3, 3, 3, 3, 3, 3, 3, 3, 3, 3, 3, 3, 3, 3, 3, 3, 3, 3, 3, 3, 3, 3, 3, 3, 3, 3, 3, 3, 3, 3, 3, 3, 3, 3, 3, 3, 3, 3, 3, 3, 3, 3, 3, 3, 3, 3, 3, 3, 3, 3, 3, 3, 3, 3, 3, 3, 3, 3, 3, 3, 3, 3, 3, 3, 3, 3, 3, 3, 3, 3, 3, 3, 3, 3, 3, 3, 3, 3, 3, 3, 3, 3, 3, 3, 3, 3, 3, 3, 3, 3, 3, 3, 3, 3, 3, 3, 3, 3, 3, 3, 3, 3, 3, 3, 3, 3, 3, 3, 3, 3, 3, 3, 3, 3, 3, 3, 3, 3, 3, 3, 3, 3, 3, 3, 3, 3, 3, 3, 3, 3, 3, 3, 3, 3, 3, 3, 3, 3, 3, 3, 3, 3, 3, 3, 3, 3, 3, 3, 3, 3, 3, 3, 3, 3, 3, 3, 3, 3, 3, 3, 3, 3, 3, 3, 3, 3, 3, 3, 3, 3, 3, 3, 3, 3, 3, 3, 3, 3, 3, 3, 3, 3, 3, 3, 3, 3, 3, 3, 3, 3, 3, 3, 3, 3, 3, 3, 3, 3, 3, 3, 3, 3, 3, 3, 3, 3, 3, 3, 3, 3, 3, 3, 3, 3, 3, 3, 3, 3, 3, 3, 3, 3, 3, 3, 3, 3, 3, 3, 0, 0, 0, 0, 0, 0, 0, 0, 0, 0, 0, 0, 0, 0, 0, 0, 0, 0, 0, 0, 0, 0, 0, 0, 0, 0, 0, 0, 0, 0, 0, 0, 0, 0, 0, 0, 0, 0, 0, 0, 0, 0, 0, 0, 0, 0, 0, 0, 0, 0, 0, 0, 0, 0, 0, 0, 0, 0, 0, 0, 0, 0, 0, 0, 0, 0, 0, 0, 0, 0, 0, 0, 0, 0, 0, 0, 0, 0, 0, 0, 0, 0, 0, 0, 0, 0, 0, 0, 0, 0, 0, 0, 0, 0, 0, 0, 0, 0, 0, 0, 0, 0, 0, 0, 0, 0, 0, 0, 0, 0, 0, 0, 0, 1, 1, 1, 1, 1, 1, 1, 1, 1, 1, 1, 1, 1, 1, 1, 1, 1, 1, 1, 1, 1, 1, 1, 1, 0, 0, 0, 0, 0, 0, 0, 0, 0, 0, 0, 0, 0, 0, 0, 0, 0, 0, 0, 0, 0, 0, 0, 0, 0, 0, 0, 0, 0, 0, 0, 0, 0, 0, 0, 0, 0, 0, 0, 0, 0, 0, 0, 0, 1, 1, 1, 1, 0, 0, 0, 0, 0, 0, 0, 0, 0, 0, 0, 0, 0, 0, 0, 0, 0, 0, 0, 0, 0, 0, 0, 0, 0, 0, 0, 0, 0, 0, 0, 0, 0, 0, 0, 0, 0, 0, 0, 0, 2, 2, 2, 2, 0, 0, 0, 0, 0, 0, 0, 0, 0, 0, 0, 0, 0, 2, 2, 2, 2, 0, 0, 0, 0, 0, 0, 0, 0, 0, 0, 0, 0, 0, 0, 0, 0, 0, 0, 0, 0, 0, 0, 0, 0, 0, 0, 0, 0, 0, 0, 0, 0, 0, 0, 0, 0, 0, 0, 0, 0, 0, 2, 2, 2, 2, 0, 0, 0, 0, 0, 0, 0, 0, 0, 0, 1, 1, 1, 1, 1, 1, 1, 1, 1, 1, 1, 1, 1, 1, 1, 1, 1, 1, 1, 1, 1, 1, 1, 1, 1, 4, 1, 1, 1, 1, 1, 1, 1, 3, 3, 3, 3, 3, 3, 3, 3, 3, 3, 3, 3, 3, 3, 3, 3, 3, 3, 3, 3, 3, 3, 3, 3, 3, 3, 3, 3, 3, 3, 3, 3, 3, 3, 3, 3, 3, 3, 3, 3, 3, 3, 3, 3, 3, 3, 3, 3, 3, 3, 3, 3, 3, 3, 3, 3, 3, 3, 3, 3, 3, 3, 3, 3, 3, 3, 3, 3, 3, 3, 3, 3, 3, 3, 3, 3, 3, 3, 3, 3, 3, 3, 3, 3, 3, 3, 3, 3, 3, 3, 3, 3, 3, 3, 3, 3, 3, 3, 3, 3, 3, 3, 3, 3, 3, 3, 3, 3, 3, 3, 3, 3, 3, 3, 3, 3, 3, 3, 3, 3, 3, 3, 3, 3, 3, 3, 3, 3, 3, 3, 3, 3, 3, 3, 3, 3, 3, 3, 3, 3, 3, 3, 3, 3, 3, 3, 3, 3, 3, 3, 3, 3, 3, 3, 3, 3, 3, 3, 3, 3, 3, 3, 3, 3, 3, 3, 3, 3, 3, 3, 3, 3, 3, 3, 3, 3, 3, 3, 3, 3, 3, 3, 3, 3, 3, 3, 3, 3, 3, 3, 3, 3, 3, 3, 3, 3, 3, 3, 3, 3, 3, 3, 3, 3, 3, 3, 3, 3, 3, 3, 3, 3, 3, 3, 3, 3, 3, 3, 3, 3, 3, 3, 3, 3, 3, 3, 3, 3, 3, 3, 3, 3, 3, 3, 3, 3, 3, 3, 3, 3, 3, 3, 3, 3, 3, 3, 3, 3, 3, 3, 3, 3, 3, 3, 3, 3, 3, 3, 3, 3, 3, 3, 3, 3, 3, 3, 3, 3, 3, 3, 3, 3, 3, 3, 3, 3, 3, 3, 3, 3, 1, 1, 1, 1, 1, 1, 1, 1, 3, 3, 3, 3, 3, 4, 3, 1, 1, 1, 1, 1, 1, 1, 1, 1, 1, 1, 1, 1, 1, 1, 1, 3, 3, 3, 3, 3, 4, 3, 1, 1, 1, 1, 1, 1, 1, 1, 1, 1, 1, 1, 1, 1, 1, 1, 3, 3, 3, 3, 3, 4, 3, 1, 1, 1, 1, 1, 1, 1, 1, 1, 1, 1, 1, 1, 1, 1, 1, 3, 3, 3, 3, 3, 4, 3, 1, 1, 1, 1, 1, 1, 1, 1])
me_cube.materials.append(mat_main)
me_cube.materials.append(mat_accent)
me_cube.materials.append(mat_darkgrey)
me_cube.materials.append(mat_darkaccent)
me_cube.materials.append(mat_black)
me_cube.use_remesh_preserve_volume = False
me_cube.use_remesh_preserve_attributes = False
me_cube.use_mirror_vertex_groups = False
me_cube.update()

# ---- objects
ob_props_crate = bpy.data.objects.new('Props_Crate', me_cube)

# ---- transforms, parenting, visibility, modifiers, constraints
ob_props_crate.location = (0.0, 0.0, 0.0)
ob_props_crate.lineart.crease_threshold = 0.0

# ---- collection membership
col_collection_1.objects.link(ob_props_crate)

# ---- scene / render settings (as saved in the file)
scene.frame_start = 1; scene.frame_end = 250; scene.frame_set(0)
scene.render.engine = 'CYCLES'
scene.render.resolution_x = 1000
scene.render.resolution_y = 1000
scene.render.dither_intensity = 0.0
scene.cycles.samples = 200
scene.cycles.sampling_pattern = 'TABULATED_SOBOL'
scene.cycles.light_sampling_threshold = 0.0
scene.cycles.use_adaptive_sampling = False
scene.cycles.use_light_tree = False
scene.cycles.caustics_reflective = False
scene.cycles.caustics_refractive = False
scene.cycles.blur_glossy = 0.0
scene.cycles.max_bounces = 2
scene.cycles.pixel_filter_type = 'GAUSSIAN'
scene.cycles.sample_clamp_indirect = 0.0
scene.view_settings.view_transform = 'Standard'
bpy.context.view_layer.update()

# ---- added for rendering (the .blend has no active camera): camera
cam_auto = bpy.data.cameras.new('AutoCamera')
cam_auto.lens = 50.0
cam_auto.sensor_width = 36.0
cam_auto.clip_end = 1000.0
ob_auto_camera = bpy.data.objects.new('AutoCamera', cam_auto)
scene.collection.objects.link(ob_auto_camera)
ob_auto_camera.location = (1.28193, -1.53831, 1.42499)
ob_auto_camera.rotation_euler = (1.09748, -7.21219e-08, 0.694738)
scene.camera = ob_auto_camera
bpy.context.view_layer.update()
